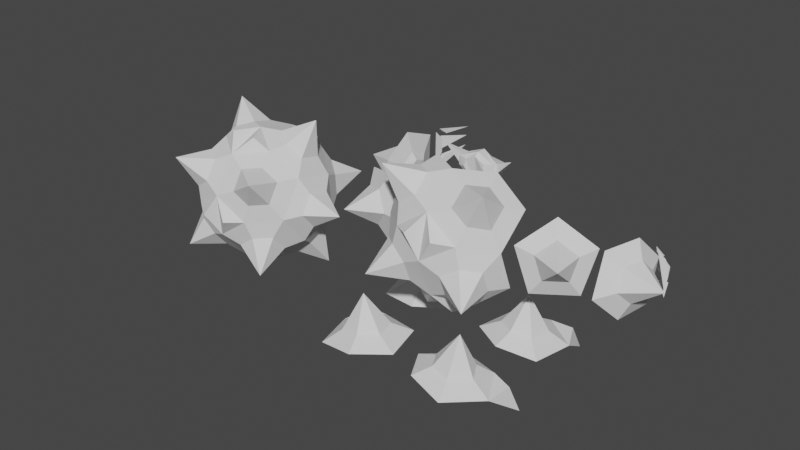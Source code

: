 # Source: SpikyBoi2.blend  (saved by Blender 2.81.16; exported with 4.5.12 LTS)
import bpy
from mathutils import Matrix  # noqa: F401  (used for matrix-valued properties, if any)

bpy.ops.wm.read_factory_settings(use_empty=True)
scene = bpy.context.scene
scene.name = 'Scene'

# ---- collections
col_solid = bpy.data.collections.new('Solid'); scene.collection.children.link(col_solid)
col_finished = bpy.data.collections.new('Finished'); scene.collection.children.link(col_finished)

# ---- world
world_world = bpy.data.worlds.new('World'); scene.world = world_world
world_world.use_nodes = True; world_world.node_tree.nodes.clear()
_N = world_world.node_tree.nodes; _L = world_world.node_tree.links
n0 = _N.new('ShaderNodeOutputWorld'); n0.name = 'World Output'; n0.location = (300, 300)
n1 = _N.new('ShaderNodeBackground'); n1.name = 'Background'; n1.location = (10, 300)
n1.inputs[0].default_value = (0.05088, 0.05088, 0.05088, 1.0)
_L.new(n1.outputs[0], n0.inputs[0])
n0.is_active_output = True
world_world.color = (0.05088, 0.05088, 0.05088)
world_world.use_sun_shadow = False
world_world.sun_shadow_jitter_overblur = 0.0

# ---- meshes
me_icosphere_010 = bpy.data.meshes.new('Icosphere.010')
me_icosphere_010.from_pydata([(0.4478, 0.7593, -0.4712), (0.4426, -0.2111, -0.8645), (0.4475, 0.6851, 0.5732), (0.439, -0.885, -0.06314), (0.9764, 0.236, -0.1468), (0.442, -0.3311, 0.8254), (0.8479, 0.4455, -0.277), (0.8448, -0.1248, -0.5082), (0.8477, 0.4019, 0.3369), (0.8445, -0.1954, 0.4851), (0.8427, -0.5209, -0.03715), (0.7214, -0.6558, 0.2178), (0.5074, -0.8488, 0.204), (0.7399, -1.024, 0.6392), (0.2711, -0.8889, 0.3646), (0.509, -0.5552, 0.6749), (0.7223, -0.4833, 0.4946), (0.2721, -0.7163, 0.6414), (0.747, 0.2929, 1.173), (0.5116, -0.06611, 0.8732), (0.2781, 0.3917, 0.8836), (0.5145, 0.4725, 0.7395), (0.2764, 0.07508, 0.9621), (0.7266, 0.3224, 0.6143), (0.7249, 0.005836, 0.6928), (0.7226, -0.4085, -0.5583), (0.5095, -0.4542, -0.7472), (0.7403, -0.9231, -0.7779), (0.7215, -0.6184, -0.3087), (0.5076, -0.8114, -0.3224), (0.2725, -0.6184, -0.7369), (0.2714, -0.8284, -0.4872), (0.7518, 1.207, 0.08555), (0.5163, 0.8122, 0.3356), (0.2811, 0.9644, -0.09535), (0.5165, 0.8515, -0.218), (0.281, 0.9413, 0.23), (0.7286, 0.6852, -0.115), (0.7285, 0.6621, 0.2103), (0.7477, 0.4557, -1.12), (0.515, 0.5723, -0.6658), (0.7254, 0.1037, -0.6854), (0.5122, 0.05801, -0.8743), (0.2786, 0.5127, -0.82), (0.727, 0.406, -0.5629), (0.277, 0.2104, -0.9426), (1.419, -0.001808, -9.577e-05), (0.9763, 0.2129, 0.1785), (0.9746, -0.1036, 0.2571), (0.9748, -0.06625, -0.2694), (0.9737, -0.2762, -0.01973), (0.1985, -0.2514, -1.033), (0.2016, 0.9086, -0.5633), (0.2014, 0.8199, 0.6853), (0.1964, -1.057, -0.07546), (0.1982, -0.3949, 0.9867), (-0.4478, 0.7593, -0.4712), (-0.4426, -0.2111, -0.8645), (-0.4475, 0.6851, 0.5732), (-0.439, -0.885, -0.06314), (-0.9764, 0.236, -0.1468), (-0.442, -0.3311, 0.8254), (0.0, 0.07639, -0.9933), (-0.8479, 0.4455, -0.277), (-0.8448, -0.1248, -0.5082), (-0.8477, 0.4019, 0.3369), (0.0, 0.6467, -0.7621), (0.0, 0.9723, -0.2399), (0.0, 0.9287, 0.374), (-0.8445, -0.1954, 0.4851), (-0.8427, -0.5209, -0.03715), (0.0, 0.5326, 0.845), (0.0, -0.917, -0.3741), (0.0, -0.06472, 0.9933), (0.0, -0.9606, 0.2398), (0.0, -0.6351, 0.7621), (-0.7214, -0.6558, 0.2178), (-0.5074, -0.8488, 0.204), (-0.7399, -1.024, 0.6392), (-0.2711, -0.8889, 0.3646), (-0.509, -0.5552, 0.6749), (-0.7223, -0.4833, 0.4946), (-0.2721, -0.7163, 0.6414), (-0.747, 0.2929, 1.173), (-0.5116, -0.06611, 0.8732), (-0.2781, 0.3917, 0.8836), (-0.5145, 0.4725, 0.7395), (-0.2764, 0.07508, 0.9621), (-0.7266, 0.3224, 0.6143), (-0.7249, 0.005836, 0.6928), (-0.7226, -0.4085, -0.5583), (-0.5095, -0.4542, -0.7472), (-0.7403, -0.9231, -0.7779), (-0.7215, -0.6184, -0.3087), (-0.5076, -0.8114, -0.3224), (-0.2725, -0.6184, -0.7369), (-0.2714, -0.8284, -0.4872), (-0.7518, 1.207, 0.08555), (-0.5163, 0.8122, 0.3356), (-0.2811, 0.9644, -0.09535), (-0.5165, 0.8515, -0.218), (-0.281, 0.9413, 0.23), (-0.7286, 0.6852, -0.115), (-0.7285, 0.6621, 0.2103), (-0.7477, 0.4557, -1.12), (-0.515, 0.5723, -0.6658), (-0.7254, 0.1037, -0.6854), (-0.5122, 0.05801, -0.8743), (-0.2786, 0.5127, -0.82), (-0.727, 0.406, -0.5629), (-0.277, 0.2104, -0.9426), (0.0, -0.5209, -0.8451), (-1.419, -0.001808, -9.577e-05), (-0.9763, 0.2129, 0.1785), (-0.9746, -0.1036, 0.2571), (-0.9748, -0.06625, -0.2694), (-0.9737, -0.2762, -0.01973), (-0.1985, -0.2514, -1.033), (-0.2016, 0.9086, -0.5633), (-0.2014, 0.8199, 0.6853), (-0.1964, -1.057, -0.07546), (-0.1982, -0.3949, 0.9867)], [], [(62, 66, 43, 45), (6, 8, 47, 4), (1, 62, 45, 42), (67, 68, 36, 34), (7, 6, 4, 49), (111, 1, 26, 30), (9, 10, 50, 48), (3, 72, 31, 29), (9, 8, 23, 24), (75, 74, 14, 17), (5, 75, 17, 15), (74, 3, 12, 14), (5, 9, 24, 19), (2, 71, 20, 21), (72, 111, 30, 31), (10, 3, 29, 28), (9, 5, 15, 16), (10, 9, 16, 11), (3, 10, 11, 12), (1, 7, 25, 26), (7, 10, 28, 25), (10, 7, 49, 50), (8, 2, 21, 23), (71, 73, 22, 20), (73, 5, 19, 22), (8, 6, 37, 38), (0, 67, 34, 35), (66, 0, 40, 43), (0, 6, 44, 40), (6, 0, 35, 37), (68, 2, 33, 36), (2, 8, 38, 33), (6, 7, 41, 44), (7, 1, 42, 41), (8, 9, 48, 47), (12, 13, 14), (14, 13, 17), (13, 15, 17), (11, 13, 12), (11, 16, 13), (16, 15, 13), (21, 20, 18), (18, 22, 19), (18, 20, 22), (24, 18, 19), (24, 23, 18), (23, 21, 18), (26, 25, 27), (26, 27, 30), (30, 27, 31), (27, 29, 31), (27, 28, 29), (27, 25, 28), (35, 34, 32), (32, 36, 33), (32, 34, 36), (38, 32, 33), (38, 37, 32), (37, 35, 32), (40, 44, 39), (40, 39, 43), (43, 39, 45), (39, 42, 45), (39, 41, 42), (39, 44, 41), (46, 4, 47), (46, 47, 48), (46, 48, 50), (49, 46, 50), (4, 46, 49), (5, 73, 55), (72, 3, 54), (3, 74, 54), (0, 66, 52), (71, 2, 53), (1, 111, 51), (75, 5, 55), (67, 0, 52), (62, 1, 51), (2, 68, 53), (53, 68, 71), (55, 73, 75), (54, 74, 72), (62, 51, 111), (67, 52, 66), (62, 110, 108, 66), (63, 60, 113, 65), (57, 107, 110, 62), (67, 99, 101, 68), (64, 115, 60, 63), (111, 95, 91, 57), (69, 114, 116, 70), (59, 94, 96, 72), (69, 89, 88, 65), (75, 82, 79, 74), (61, 80, 82, 75), (74, 79, 77, 59), (61, 84, 89, 69), (58, 86, 85, 71), (72, 96, 95, 111), (70, 93, 94, 59), (69, 81, 80, 61), (70, 76, 81, 69), (59, 77, 76, 70), (57, 91, 90, 64), (64, 90, 93, 70), (70, 116, 115, 64), (65, 88, 86, 58), (71, 85, 87, 73), (73, 87, 84, 61), (65, 103, 102, 63), (56, 100, 99, 67), (66, 108, 105, 56), (56, 105, 109, 63), (63, 102, 100, 56), (68, 101, 98, 58), (58, 98, 103, 65), (63, 109, 106, 64), (64, 106, 107, 57), (65, 113, 114, 69), (77, 79, 78), (79, 82, 78), (78, 82, 80), (76, 77, 78), (76, 78, 81), (81, 78, 80), (86, 83, 85), (83, 84, 87), (83, 87, 85), (89, 84, 83), (89, 83, 88), (88, 83, 86), (91, 92, 90), (91, 95, 92), (95, 96, 92), (92, 96, 94), (92, 94, 93), (92, 93, 90), (100, 97, 99), (97, 98, 101), (97, 101, 99), (103, 98, 97), (103, 97, 102), (102, 97, 100), (105, 104, 109), (105, 108, 104), (108, 110, 104), (104, 110, 107), (104, 107, 106), (104, 106, 109), (112, 113, 60), (112, 114, 113), (112, 116, 114), (115, 116, 112), (60, 115, 112), (61, 121, 73), (72, 120, 59), (59, 120, 74), (56, 118, 66), (71, 119, 58), (57, 117, 111), (75, 121, 61), (67, 118, 56), (62, 117, 57), (58, 119, 68), (119, 71, 68), (121, 75, 73), (120, 72, 74), (62, 111, 117), (67, 66, 118)])
_uv = me_icosphere_010.uv_layers.new(name='UVMap')
_uv.uv.foreach_set('vector', [0.09091, 0.1575, 0.1364, 0.07873, 0.1364, 0.07873, 0.09091, 0.1575, 0.6818, 0.07873, 0.6364, 0.1575, 0.6364, 0.1575, 0.6818, 0.07873, 0.0, 0.1575, 0.09091, 0.1575, 0.09091, 0.1575, 0.0, 0.1575, 0.4091, 0.07873, 0.4545, 0.1575, 0.4545, 0.1575, 0.4091, 0.07873, 0.8182, 0.1575, 0.7727, 0.07873, 0.7727, 0.07873, 0.8182, 0.1575, 0.04545, 0.2362, 0.0, 0.1575, 0.0, 0.1575, 0.04545, 0.2362, 0.6818, 0.2362, 0.7727, 0.2362, 0.7727, 0.2362, 0.6818, 0.2362, 0.8182, 0.3149, 0.9091, 0.3149, 0.9091, 0.3149, 0.8182, 0.3149, 0.6818, 0.2362, 0.6364, 0.1575, 0.6364, 0.1575, 0.6818, 0.2362, 0.6818, 0.3937, 0.7727, 0.3937, 0.7727, 0.3937, 0.6818, 0.3937, 0.6364, 0.3149, 0.5909, 0.3937, 0.5909, 0.3937, 0.6364, 0.3149, 0.8636, 0.3937, 0.8182, 0.3149, 0.8182, 0.3149, 0.8636, 0.3937, 0.6364, 0.3149, 0.6818, 0.2362, 0.6818, 0.2362, 0.6364, 0.3149, 0.5455, 0.1575, 0.5, 0.2362, 0.5, 0.2362, 0.5455, 0.1575, 0.9091, 0.3149, 0.9545, 0.2362, 0.9545, 0.2362, 0.9091, 0.3149, 0.7727, 0.2362, 0.8182, 0.3149, 0.8182, 0.3149, 0.7727, 0.2362, 0.6818, 0.2362, 0.6364, 0.3149, 0.6364, 0.3149, 0.6818, 0.2362, 0.7727, 0.2362, 0.6818, 0.2362, 0.6818, 0.2362, 0.7727, 0.2362, 0.8182, 0.3149, 0.7727, 0.2362, 0.7727, 0.2362, 0.8182, 0.3149, 0.9091, 0.1575, 0.8182, 0.1575, 0.8182, 0.1575, 0.9091, 0.1575, 0.8182, 0.1575, 0.7727, 0.2362, 0.7727, 0.2362, 0.8182, 0.1575, 0.7727, 0.2362, 0.8182, 0.1575, 0.8182, 0.1575, 0.7727, 0.2362, 0.6364, 0.1575, 0.5455, 0.1575, 0.5455, 0.1575, 0.6364, 0.1575, 0.5, 0.2362, 0.5455, 0.3149, 0.5455, 0.3149, 0.5, 0.2362, 0.5455, 0.3149, 0.6364, 0.3149, 0.6364, 0.3149, 0.5455, 0.3149, 0.6364, 0.1575, 0.6818, 0.07873, 0.6818, 0.07873, 0.6364, 0.1575, 0.2727, 0.0, 0.3182, 0.07873, 0.3182, 0.07873, 0.2727, 0.0, 0.2273, 0.07873, 0.2727, 0.0, 0.2727, 0.0, 0.2273, 0.07873, 0.8182, 0.0, 0.7727, 0.07873, 0.7727, 0.07873, 0.8182, 0.0, 0.7727, 0.07873, 0.8182, 0.0, 0.8182, 0.0, 0.7727, 0.07873, 0.4545, 0.1575, 0.5455, 0.1575, 0.5455, 0.1575, 0.4545, 0.1575, 0.5455, 0.1575, 0.6364, 0.1575, 0.6364, 0.1575, 0.5455, 0.1575, 0.7727, 0.07873, 0.8182, 0.1575, 0.8182, 0.1575, 0.7727, 0.07873, 0.8182, 0.1575, 0.9091, 0.1575, 0.9091, 0.1575, 0.8182, 0.1575, 0.6364, 0.1575, 0.6818, 0.2362, 0.6818, 0.2362, 0.6364, 0.1575, 0.8182, 0.3149, 0.7273, 0.3149, 0.7727, 0.3937, 0.7727, 0.3937, 0.7273, 0.3149, 0.6818, 0.3937, 0.7273, 0.3149, 0.6364, 0.3149, 0.6818, 0.3937, 0.7727, 0.2362, 0.7273, 0.3149, 0.8182, 0.3149, 0.7727, 0.2362, 0.6818, 0.2362, 0.7273, 0.3149, 0.6818, 0.2362, 0.6364, 0.3149, 0.7273, 0.3149, 0.5455, 0.1575, 0.5, 0.2362, 0.5909, 0.2362, 0.5909, 0.2362, 0.5455, 0.3149, 0.6364, 0.3149, 0.5909, 0.2362, 0.5, 0.2362, 0.5455, 0.3149, 0.6818, 0.2362, 0.5909, 0.2362, 0.6364, 0.3149, 0.6818, 0.2362, 0.6364, 0.1575, 0.5909, 0.2362, 0.6364, 0.1575, 0.5455, 0.1575, 0.5909, 0.2362, 0.9091, 0.1575, 0.8182, 0.1575, 0.8636, 0.2362, 0.9091, 0.1575, 0.8636, 0.2362, 0.9545, 0.2362, 0.9545, 0.2362, 0.8636, 0.2362, 0.9091, 0.3149, 0.8636, 0.2362, 0.8182, 0.3149, 0.9091, 0.3149, 0.8636, 0.2362, 0.7727, 0.2362, 0.8182, 0.3149, 0.8636, 0.2362, 0.8182, 0.1575, 0.7727, 0.2362, 0.4545, 0.0, 0.4091, 0.07873, 0.5, 0.07873, 0.5, 0.07873, 0.4545, 0.1575, 0.5455, 0.1575, 0.5, 0.07873, 0.4091, 0.07873, 0.4545, 0.1575, 0.6364, 0.1575, 0.5909, 0.07873, 0.5455, 0.1575, 0.6364, 0.1575, 0.6818, 0.07873, 0.5909, 0.07873, 0.6818, 0.07873, 0.6364, 0.0, 0.5909, 0.07873, 0.8182, 0.0, 0.7727, 0.07873, 0.8636, 0.07873, 0.09091, 0.0, 0.04545, 0.07873, 0.1364, 0.07873, 0.1364, 0.07873, 0.04545, 0.07873, 0.09091, 0.1575, 0.04545, 0.07873, 0.0, 0.1575, 0.09091, 0.1575, 0.8636, 0.07873, 0.8182, 0.1575, 0.9091, 0.1575, 0.8636, 0.07873, 0.7727, 0.07873, 0.8182, 0.1575, 0.7273, 0.1575, 0.6818, 0.07873, 0.6364, 0.1575, 0.7273, 0.1575, 0.6364, 0.1575, 0.6818, 0.2362, 0.7273, 0.1575, 0.6818, 0.2362, 0.7727, 0.2362, 0.8182, 0.1575, 0.7273, 0.1575, 0.7727, 0.2362, 0.7727, 0.07873, 0.7273, 0.1575, 0.8182, 0.1575, 0.6364, 0.3149, 0.5455, 0.3149, 0.6364, 0.3149, 0.9091, 0.3149, 0.8182, 0.3149, 0.9091, 0.3149, 0.8182, 0.3149, 0.8636, 0.3937, 0.8182, 0.3149, 0.2727, 0.0, 0.2273, 0.07873, 0.2727, 0.0, 0.5, 0.2362, 0.5455, 0.1575, 0.5, 0.2362, 0.0, 0.1575, 0.04545, 0.2362, 0.0, 0.1575, 0.5909, 0.3937, 0.6364, 0.3149, 0.5909, 0.3937, 0.3182, 0.07873, 0.2727, 0.0, 0.3182, 0.07873, 0.09091, 0.1575, 0.0, 0.1575, 0.09091, 0.1575, 0.5455, 0.1575, 0.4545, 0.1575, 0.5455, 0.1575, 0.5455, 0.1575, 0.4545, 0.1575, 0.5, 0.2362, 0.5909, 0.3937, 0.5455, 0.3149, 0.5909, 0.3937, 0.8182, 0.3149, 0.8636, 0.3937, 0.9091, 0.3149, 0.09091, 0.1575, 0.09091, 0.1575, 0.04545, 0.2362, 0.3182, 0.07873, 0.3182, 0.07873, 0.2273, 0.07873, 0.09091, 0.1575, 0.09091, 0.1575, 0.1364, 0.07873, 0.1364, 0.07873, 0.6818, 0.07873, 0.6818, 0.07873, 0.6364, 0.1575, 0.6364, 0.1575, 0.0, 0.1575, 0.0, 0.1575, 0.09091, 0.1575, 0.09091, 0.1575, 0.4091, 0.07873, 0.4091, 0.07873, 0.4545, 0.1575, 0.4545, 0.1575, 0.8182, 0.1575, 0.8182, 0.1575, 0.7727, 0.07873, 0.7727, 0.07873, 0.04545, 0.2362, 0.04545, 0.2362, 0.0, 0.1575, 0.0, 0.1575, 0.6818, 0.2362, 0.6818, 0.2362, 0.7727, 0.2362, 0.7727, 0.2362, 0.8182, 0.3149, 0.8182, 0.3149, 0.9091, 0.3149, 0.9091, 0.3149, 0.6818, 0.2362, 0.6818, 0.2362, 0.6364, 0.1575, 0.6364, 0.1575, 0.6818, 0.3937, 0.6818, 0.3937, 0.7727, 0.3937, 0.7727, 0.3937, 0.6364, 0.3149, 0.6364, 0.3149, 0.5909, 0.3937, 0.5909, 0.3937, 0.8636, 0.3937, 0.8636, 0.3937, 0.8182, 0.3149, 0.8182, 0.3149, 0.6364, 0.3149, 0.6364, 0.3149, 0.6818, 0.2362, 0.6818, 0.2362, 0.5455, 0.1575, 0.5455, 0.1575, 0.5, 0.2362, 0.5, 0.2362, 0.9091, 0.3149, 0.9091, 0.3149, 0.9545, 0.2362, 0.9545, 0.2362, 0.7727, 0.2362, 0.7727, 0.2362, 0.8182, 0.3149, 0.8182, 0.3149, 0.6818, 0.2362, 0.6818, 0.2362, 0.6364, 0.3149, 0.6364, 0.3149, 0.7727, 0.2362, 0.7727, 0.2362, 0.6818, 0.2362, 0.6818, 0.2362, 0.8182, 0.3149, 0.8182, 0.3149, 0.7727, 0.2362, 0.7727, 0.2362, 0.9091, 0.1575, 0.9091, 0.1575, 0.8182, 0.1575, 0.8182, 0.1575, 0.8182, 0.1575, 0.8182, 0.1575, 0.7727, 0.2362, 0.7727, 0.2362, 0.7727, 0.2362, 0.7727, 0.2362, 0.8182, 0.1575, 0.8182, 0.1575, 0.6364, 0.1575, 0.6364, 0.1575, 0.5455, 0.1575, 0.5455, 0.1575, 0.5, 0.2362, 0.5, 0.2362, 0.5455, 0.3149, 0.5455, 0.3149, 0.5455, 0.3149, 0.5455, 0.3149, 0.6364, 0.3149, 0.6364, 0.3149, 0.6364, 0.1575, 0.6364, 0.1575, 0.6818, 0.07873, 0.6818, 0.07873, 0.2727, 0.0, 0.2727, 0.0, 0.3182, 0.07873, 0.3182, 0.07873, 0.2273, 0.07873, 0.2273, 0.07873, 0.2727, 0.0, 0.2727, 0.0, 0.8182, 0.0, 0.8182, 0.0, 0.7727, 0.07873, 0.7727, 0.07873, 0.7727, 0.07873, 0.7727, 0.07873, 0.8182, 0.0, 0.8182, 0.0, 0.4545, 0.1575, 0.4545, 0.1575, 0.5455, 0.1575, 0.5455, 0.1575, 0.5455, 0.1575, 0.5455, 0.1575, 0.6364, 0.1575, 0.6364, 0.1575, 0.7727, 0.07873, 0.7727, 0.07873, 0.8182, 0.1575, 0.8182, 0.1575, 0.8182, 0.1575, 0.8182, 0.1575, 0.9091, 0.1575, 0.9091, 0.1575, 0.6364, 0.1575, 0.6364, 0.1575, 0.6818, 0.2362, 0.6818, 0.2362, 0.8182, 0.3149, 0.7727, 0.3937, 0.7273, 0.3149, 0.7727, 0.3937, 0.6818, 0.3937, 0.7273, 0.3149, 0.7273, 0.3149, 0.6818, 0.3937, 0.6364, 0.3149, 0.7727, 0.2362, 0.8182, 0.3149, 0.7273, 0.3149, 0.7727, 0.2362, 0.7273, 0.3149, 0.6818, 0.2362, 0.6818, 0.2362, 0.7273, 0.3149, 0.6364, 0.3149, 0.5455, 0.1575, 0.5909, 0.2362, 0.5, 0.2362, 0.5909, 0.2362, 0.6364, 0.3149, 0.5455, 0.3149, 0.5909, 0.2362, 0.5455, 0.3149, 0.5, 0.2362, 0.6818, 0.2362, 0.6364, 0.3149, 0.5909, 0.2362, 0.6818, 0.2362, 0.5909, 0.2362, 0.6364, 0.1575, 0.6364, 0.1575, 0.5909, 0.2362, 0.5455, 0.1575, 0.9091, 0.1575, 0.8636, 0.2362, 0.8182, 0.1575, 0.9091, 0.1575, 0.9545, 0.2362, 0.8636, 0.2362, 0.9545, 0.2362, 0.9091, 0.3149, 0.8636, 0.2362, 0.8636, 0.2362, 0.9091, 0.3149, 0.8182, 0.3149, 0.8636, 0.2362, 0.8182, 0.3149, 0.7727, 0.2362, 0.8636, 0.2362, 0.7727, 0.2362, 0.8182, 0.1575, 0.4545, 0.0, 0.5, 0.07873, 0.4091, 0.07873, 0.5, 0.07873, 0.5455, 0.1575, 0.4545, 0.1575, 0.5, 0.07873, 0.4545, 0.1575, 0.4091, 0.07873, 0.6364, 0.1575, 0.5455, 0.1575, 0.5909, 0.07873, 0.6364, 0.1575, 0.5909, 0.07873, 0.6818, 0.07873, 0.6818, 0.07873, 0.5909, 0.07873, 0.6364, 0.0, 0.8182, 0.0, 0.8636, 0.07873, 0.7727, 0.07873, 0.09091, 0.0, 0.1364, 0.07873, 0.04545, 0.07873, 0.1364, 0.07873, 0.09091, 0.1575, 0.04545, 0.07873, 0.04545, 0.07873, 0.09091, 0.1575, 0.0, 0.1575, 0.8636, 0.07873, 0.9091, 0.1575, 0.8182, 0.1575, 0.8636, 0.07873, 0.8182, 0.1575, 0.7727, 0.07873, 0.7273, 0.1575, 0.6364, 0.1575, 0.6818, 0.07873, 0.7273, 0.1575, 0.6818, 0.2362, 0.6364, 0.1575, 0.7273, 0.1575, 0.7727, 0.2362, 0.6818, 0.2362, 0.8182, 0.1575, 0.7727, 0.2362, 0.7273, 0.1575, 0.7727, 0.07873, 0.8182, 0.1575, 0.7273, 0.1575, 0.6364, 0.3149, 0.6364, 0.3149, 0.5455, 0.3149, 0.9091, 0.3149, 0.9091, 0.3149, 0.8182, 0.3149, 0.8182, 0.3149, 0.8182, 0.3149, 0.8636, 0.3937, 0.2727, 0.0, 0.2727, 0.0, 0.2273, 0.07873, 0.5, 0.2362, 0.5, 0.2362, 0.5455, 0.1575, 0.0, 0.1575, 0.0, 0.1575, 0.04545, 0.2362, 0.5909, 0.3937, 0.5909, 0.3937, 0.6364, 0.3149, 0.3182, 0.07873, 0.3182, 0.07873, 0.2727, 0.0, 0.09091, 0.1575, 0.09091, 0.1575, 0.0, 0.1575, 0.5455, 0.1575, 0.5455, 0.1575, 0.4545, 0.1575, 0.5455, 0.1575, 0.5, 0.2362, 0.4545, 0.1575, 0.5909, 0.3937, 0.5909, 0.3937, 0.5455, 0.3149, 0.8182, 0.3149, 0.9091, 0.3149, 0.8636, 0.3937, 0.09091, 0.1575, 0.04545, 0.2362, 0.09091, 0.1575, 0.3182, 0.07873, 0.2273, 0.07873, 0.3182, 0.07873])
me_icosphere_010.use_remesh_fix_poles = True
me_icosphere_010.use_remesh_preserve_attributes = False
me_icosphere_010.use_mirror_vertex_groups = False
me_icosphere_010.update()
me_icosphere_002 = bpy.data.meshes.new('Icosphere.002')
me_icosphere_002.from_pydata([(0.7285, 0.6621, 0.2103), (-0.8479, 0.4455, -0.277), (0.0, 0.9723, -0.2399), (-0.4478, 0.7593, -0.4712), (0.0, 0.9287, 0.374), (-0.8477, 0.4019, 0.3369), (-0.4475, 0.6851, 0.5732), (-0.2811, 0.9644, -0.09535), (-0.7286, 0.6852, -0.115), (-0.5165, 0.8515, -0.218), (-0.281, 0.9413, 0.23), (-0.5163, 0.8122, 0.3356), (-0.7285, 0.6621, 0.2103), (-0.7518, 1.207, 0.08555), (-0.6137, 0.4757, -0.1286), (-0.1749, 0.7484, -0.1093), (-0.4067, 0.6381, -0.2291), (-0.1749, 0.7258, 0.2084), (-0.6136, 0.4532, 0.1891), (-0.4065, 0.5997, 0.3115), (-0.5108, 0.4637, -0.07083), (-0.2283, 0.6392, -0.05846), (-0.3731, 0.5557, -0.1378), (-0.2283, 0.6247, 0.1461), (-0.5108, 0.4491, 0.1337), (-0.373, 0.531, 0.2102)], [], [(12, 11, 13), (13, 10, 7), (13, 11, 10), (9, 13, 7), (6, 11, 12, 5), (4, 10, 11, 6), (1, 8, 9, 3), (3, 9, 7, 2), (5, 12, 8, 1), (2, 7, 10, 4), (12, 13, 8), (8, 13, 9), (2, 15, 16, 3), (5, 18, 19, 6), (1, 14, 18, 5), (4, 17, 15, 2), (6, 19, 17, 4), (3, 16, 14, 1), (14, 20, 24, 18), (18, 24, 25, 19), (16, 22, 20, 14), (19, 25, 23, 17), (17, 23, 21, 15), (15, 21, 22, 16), (20, 22, 21, 23, 25, 24)])
_uv = me_icosphere_002.uv_layers.new(name='UVMap')
_uv.uv.foreach_set('vector', [0.6364, 0.1575, 0.5455, 0.1575, 0.5909, 0.07873, 0.5, 0.07873, 0.4545, 0.1575, 0.4091, 0.07873, 0.5, 0.07873, 0.5455, 0.1575, 0.4545, 0.1575, 0.4545, 0.0, 0.5, 0.07873, 0.4091, 0.07873, 0.5455, 0.1575, 0.5455, 0.1575, 0.6364, 0.1575, 0.6364, 0.1575, 0.4545, 0.1575, 0.4545, 0.1575, 0.5455, 0.1575, 0.5455, 0.1575, 0.7727, 0.07873, 0.7727, 0.07873, 0.8182, 0.0, 0.8182, 0.0, 0.2727, 0.0, 0.2727, 0.0, 0.3182, 0.07873, 0.3182, 0.07873, 0.6364, 0.1575, 0.6364, 0.1575, 0.6818, 0.07873, 0.6818, 0.07873, 0.4091, 0.07873, 0.4091, 0.07873, 0.4545, 0.1575, 0.4545, 0.1575, 0.6364, 0.1575, 0.5909, 0.07873, 0.6818, 0.07873, 0.6818, 0.07873, 0.5909, 0.07873, 0.6364, 0.0, 0.3182, 0.07873, 0.3182, 0.07873, 0.2727, 0.0, 0.2727, 0.0, 0.6364, 0.1575, 0.6364, 0.1575, 0.5455, 0.1575, 0.5455, 0.1575, 0.6818, 0.07873, 0.6818, 0.07873, 0.6364, 0.1575, 0.6364, 0.1575, 0.4545, 0.1575, 0.4545, 0.1575, 0.4091, 0.07873, 0.4091, 0.07873, 0.5455, 0.1575, 0.5455, 0.1575, 0.4545, 0.1575, 0.4545, 0.1575, 0.8182, 0.0, 0.8182, 0.0, 0.7727, 0.07873, 0.7727, 0.07873, 0.6818, 0.07873, 0.6818, 0.07873, 0.6364, 0.1575, 0.6364, 0.1575, 0.6364, 0.1575, 0.6364, 0.1575, 0.5455, 0.1575, 0.5455, 0.1575, 0.8182, 0.0, 0.8182, 0.0, 0.7727, 0.07873, 0.7727, 0.07873, 0.5455, 0.1575, 0.5455, 0.1575, 0.4545, 0.1575, 0.4545, 0.1575, 0.4545, 0.1575, 0.4545, 0.1575, 0.4091, 0.07873, 0.4091, 0.07873, 0.3182, 0.07873, 0.3182, 0.07873, 0.2727, 0.0, 0.2727, 0.0, 0.6818, 0.07873, 0.2727, 0.0, 0.4091, 0.07873, 0.4545, 0.1575, 0.5455, 0.1575, 0.6364, 0.1575])
me_icosphere_002.use_remesh_fix_poles = True
me_icosphere_002.use_remesh_preserve_attributes = False
me_icosphere_002.use_mirror_vertex_groups = False
me_icosphere_002.update()
me_icosphere_009 = bpy.data.meshes.new('Icosphere.009')
me_icosphere_009.from_pydata([(-0.1755, -0.264, 0.02561), (0.0, -0.2446, -0.005233), (-0.07296, -0.382, -0.03845), (-0.08607, -0.132, 0.107), (-0.2063, -0.4004, 0.01959), (-0.2065, -0.1963, 0.145), (0.0, -0.09364, 0.2082), (0.0, -0.5036, -0.04386), (-0.439, -0.885, -0.06314), (-0.8477, 0.4019, 0.3369), (0.0, -0.917, -0.3741), (0.0, -0.9606, 0.2398), (0.0, -0.06472, 0.9933), (0.0, -0.6351, 0.7621), (0.0, 0.5326, 0.845), (-0.8445, -0.1954, 0.4851), (-0.7249, 0.005836, 0.6928), (-0.8427, -0.5209, -0.03715), (-0.4475, 0.6851, 0.5732), (-0.2721, -0.7163, 0.6414), (-0.442, -0.3311, 0.8254), (-0.7266, 0.3224, 0.6143), (-0.2711, -0.8889, 0.3646), (-0.509, -0.5552, 0.6749), (-0.7223, -0.4833, 0.4946), (-0.5145, 0.4725, 0.7395), (-0.2781, 0.3917, 0.8836), (-0.5074, -0.8488, 0.204), (-0.7214, -0.6558, 0.2178), (-0.2764, 0.07508, 0.9621), (-0.5116, -0.06611, 0.8732), (-0.7399, -1.024, 0.6392), (-0.747, 0.2929, 1.173), (-0.1982, -0.3949, 0.9867), (-0.1964, -1.057, -0.07546), (0.0, 0.5116, 0.8142), (0.0, -0.8841, -0.3479), (-0.8139, 0.3819, 0.3337), (-0.4201, -0.8555, -0.05086), (-0.8033, -0.1923, 0.4744), (-0.7953, -0.5, -0.02171), (-0.4473, 0.6132, 0.5641), (0.0, 0.2393, 0.6552), (-0.6146, 0.2172, 0.4049), (-0.4026, 0.3045, 0.5687), (0.0, -0.1334, 0.3272), (0.0, -0.1284, 0.5802)], [], [(1, 4, 2), (6, 1, 3), (5, 4, 0), (0, 4, 1), (7, 4, 2), (3, 5, 6), (5, 1, 3), (1, 5, 0), (1, 7, 2), (15, 16, 21, 9), (13, 19, 22, 11), (20, 23, 19, 13), (11, 22, 27, 8), (20, 30, 16, 15), (18, 25, 26, 14), (15, 24, 23, 20), (17, 28, 24, 15), (8, 27, 28, 17), (9, 21, 25, 18), (14, 26, 29, 12), (12, 29, 30, 20), (27, 22, 31), (22, 19, 31), (31, 19, 23), (28, 27, 31), (28, 31, 24), (24, 31, 23), (25, 32, 26), (32, 30, 29), (32, 29, 26), (16, 30, 32), (16, 32, 21), (21, 32, 25), (20, 33, 12), (10, 34, 8), (8, 34, 11), (13, 33, 20), (33, 13, 12), (34, 10, 11), (15, 9, 37, 39), (18, 14, 35, 41), (9, 18, 41, 37), (10, 8, 38, 36), (17, 15, 39, 40), (8, 17, 40, 38), (40, 39, 4, 38), (36, 38, 7), (37, 41, 44, 43), (41, 35, 42, 44), (44, 42, 43), (5, 39, 4), (37, 43, 39), (39, 43, 5), (43, 45, 6), (42, 43, 46), (45, 43, 46), (5, 43, 6), (4, 7, 38)])
_uv = me_icosphere_009.uv_layers.new(name='UVMap')
_uv.uv.foreach_set('vector', [0.625, 0.0, 0.625, 0.3329, 0.625, 0.25, 0.0, 0.0, 0.0, 0.0, 0.0, 0.0, 0.625, 0.5815, 0.7921, 0.5, 0.0, 0.0, 0.0, 0.0, 0.7921, 0.5, 0.625, 0.0, 0.4574, 0.25, 0.625, 0.3329, 0.625, 0.25, 0.625, 0.75, 0.625, 0.5815, 0.0, 0.0, 0.625, 0.5815, 0.875, 0.75, 0.625, 0.75, 0.875, 0.75, 0.625, 0.5815, 0.0, 0.0, 0.0, 0.0, 0.0, 0.0, 0.0, 0.0, 0.6818, 0.2362, 0.6818, 0.2362, 0.6364, 0.1575, 0.6364, 0.1575, 0.6818, 0.3937, 0.6818, 0.3937, 0.7727, 0.3937, 0.7727, 0.3937, 0.6364, 0.3149, 0.6364, 0.3149, 0.5909, 0.3937, 0.5909, 0.3937, 0.8636, 0.3937, 0.8636, 0.3937, 0.8182, 0.3149, 0.8182, 0.3149, 0.6364, 0.3149, 0.6364, 0.3149, 0.6818, 0.2362, 0.6818, 0.2362, 0.5455, 0.1575, 0.5455, 0.1575, 0.5, 0.2362, 0.5, 0.2362, 0.6818, 0.2362, 0.6818, 0.2362, 0.6364, 0.3149, 0.6364, 0.3149, 0.7727, 0.2362, 0.7727, 0.2362, 0.6818, 0.2362, 0.6818, 0.2362, 0.8182, 0.3149, 0.8182, 0.3149, 0.7727, 0.2362, 0.7727, 0.2362, 0.6364, 0.1575, 0.6364, 0.1575, 0.5455, 0.1575, 0.5455, 0.1575, 0.5, 0.2362, 0.5, 0.2362, 0.5455, 0.3149, 0.5455, 0.3149, 0.5455, 0.3149, 0.5455, 0.3149, 0.6364, 0.3149, 0.6364, 0.3149, 0.8182, 0.3149, 0.7727, 0.3937, 0.7273, 0.3149, 0.7727, 0.3937, 0.6818, 0.3937, 0.7273, 0.3149, 0.7273, 0.3149, 0.6818, 0.3937, 0.6364, 0.3149, 0.7727, 0.2362, 0.8182, 0.3149, 0.7273, 0.3149, 0.7727, 0.2362, 0.7273, 0.3149, 0.6818, 0.2362, 0.6818, 0.2362, 0.7273, 0.3149, 0.6364, 0.3149, 0.5455, 0.1575, 0.5909, 0.2362, 0.5, 0.2362, 0.5909, 0.2362, 0.6364, 0.3149, 0.5455, 0.3149, 0.5909, 0.2362, 0.5455, 0.3149, 0.5, 0.2362, 0.6818, 0.2362, 0.6364, 0.3149, 0.5909, 0.2362, 0.6818, 0.2362, 0.5909, 0.2362, 0.6364, 0.1575, 0.6364, 0.1575, 0.5909, 0.2362, 0.5455, 0.1575, 0.6364, 0.3149, 0.6364, 0.3149, 0.5455, 0.3149, 0.9091, 0.3149, 0.9091, 0.3149, 0.8182, 0.3149, 0.8182, 0.3149, 0.8182, 0.3149, 0.8636, 0.3937, 0.5909, 0.3937, 0.5909, 0.3937, 0.6364, 0.3149, 0.5909, 0.3937, 0.5909, 0.3937, 0.5455, 0.3149, 0.8182, 0.3149, 0.9091, 0.3149, 0.8636, 0.3937, 0.6818, 0.2362, 0.6364, 0.1575, 0.6364, 0.1575, 0.6818, 0.2362, 0.5455, 0.1575, 0.5, 0.2362, 0.5, 0.2362, 0.5497, 0.1575, 0.6364, 0.1575, 0.5455, 0.1575, 0.5497, 0.1575, 0.6364, 0.1575, 0.9091, 0.3149, 0.8182, 0.3149, 0.8182, 0.3149, 0.9091, 0.3149, 0.7727, 0.2362, 0.6818, 0.2362, 0.6818, 0.2362, 0.7727, 0.2362, 0.8182, 0.3149, 0.7727, 0.2362, 0.7727, 0.2362, 0.8182, 0.3149, 0.7727, 0.2362, 0.6818, 0.2362, 0.7921, 0.5, 0.8182, 0.3149, 0.9091, 0.3149, 0.8182, 0.3149, 0.4574, 0.25, 0.6364, 0.1575, 0.5497, 0.1575, 0.5455, 0.1575, 0.6364, 0.1575, 0.5497, 0.1575, 0.5, 0.2362, 0.5, 0.2362, 0.5455, 0.1575, 0.5455, 0.1575, 0.5, 0.2362, 0.6364, 0.1575, 0.625, 0.5815, 0.6818, 0.2362, 0.7921, 0.5, 0.6364, 0.1575, 0.6364, 0.1575, 0.6818, 0.2362, 0.6818, 0.2362, 0.6364, 0.1575, 0.625, 0.5815, 0.6364, 0.1575, 0.7727, 0.2362, 0.0, 0.0, 0.5, 0.2362, 0.6364, 0.1575, 0.5, 0.2362, 0.7727, 0.2362, 0.6364, 0.1575, 0.5, 0.2362, 0.625, 0.5815, 0.6364, 0.1575, 0.0, 0.0, 0.7921, 0.5, 0.4574, 0.25, 0.8182, 0.3149])
me_icosphere_009.use_remesh_fix_poles = True
me_icosphere_009.use_remesh_preserve_attributes = False
me_icosphere_009.use_mirror_vertex_groups = False
me_icosphere_009.update()
me_cube_001 = bpy.data.meshes.new('Cube.001')
me_cube_001.from_pydata([(-1.0, -0.8463, 0.5042), (-1.0, -0.9339, 1.0), (-0.4542, 0.2116, 0.09314), (-1.0, -0.2656, 1.0), (-0.1215, 0.1187, 0.9242), (-0.8708, -0.1911, 0.9242), (-0.4618, 0.1664, 0.2447), (-1.824, -1.084, 1.31), (-0.3585, 0.1015, 0.8291), (-0.7029, -0.04085, 0.8291), (-0.5149, 0.1234, 0.5168), (-0.2271, -0.05561, -0.6357), (-0.5, -0.2283, -0.1075), (-0.3139, 0.08044, -0.1888), (-0.9078, -1.116, 0.9377), (-0.9078, -1.038, 0.494), (-0.3147, 0.04716, -0.3107), (-0.2605, -0.3299, -0.5261), (-0.5048, -0.4845, -0.1791), (-0.4138, -0.1418, -0.1562), (-0.2862, 0.06996, -0.2067), (-0.2867, 0.04713, -0.2903), (-0.4138, -0.1617, -0.1339), (-0.2299, 0.09143, -0.171), (-0.4, -0.1697, -0.1794), (-0.2507, 0.02098, -0.2995), (-0.4138, -0.2249, -0.1562), (-0.292, -0.07669, -0.1005), (-0.2078, 0.03856, -0.2772), (-0.4138, -0.2249, -0.1765), (-0.2867, -0.03601, -0.3329), (-0.1371, 0.1021, -0.1113), (-0.4138, -0.257, -0.1562), (-0.3261, -0.1323, -0.108), (-0.4138, -0.257, -0.1765), (-0.2867, -0.06813, -0.3329), (-0.1154, 0.03809, -0.1222), (-0.4124, -0.2539, -0.1715), (-0.3247, -0.2539, -0.1234), (0.03892, -0.2539, -0.09849), (-0.4124, -0.2539, -0.1918), (-0.2854, -0.2539, -0.3482), (-0.1146, -0.2539, -0.1306), (-0.4586, -1.223, 0.8712), (-0.5517, -1.157, 0.5058), (-0.1815, -0.7497, -0.1879), (1.0, -0.8463, 0.5042), (1.0, -0.9339, 1.0), (0.4542, 0.2116, 0.09314), (1.0, -0.2656, 1.0), (0.0, 0.5889, 0.03863), (0.0, 0.1479, 1.0), (0.0, 0.2723, -1.0), (0.0, -0.5832, 1.415), (0.1215, 0.1187, 0.9242), (0.8708, -0.1911, 0.9242), (0.4618, 0.1664, 0.2447), (1.824, -1.084, 1.31), (0.3585, 0.1015, 0.8291), (0.7029, -0.04085, 0.8291), (0.5149, 0.1234, 0.5168), (0.2271, -0.05561, -0.6357), (0.5, -0.2283, -0.1075), (0.0, 0.3921, -0.08526), (0.3139, 0.08044, -0.1888), (0.9078, -1.116, 0.9377), (0.9078, -1.038, 0.494), (0.0, 0.2912, -0.3625), (0.3147, 0.04716, -0.3107), (0.0, 0.05366, -0.914), (0.0, -1.054, 1.309), (0.2605, -0.3299, -0.5261), (0.5048, -0.4845, -0.1791), (0.4138, -0.1418, -0.1562), (0.0, 0.3355, -0.1005), (0.2862, 0.06996, -0.2067), (0.0, 0.2663, -0.3259), (0.2867, 0.04713, -0.2903), (0.4138, -0.1617, -0.1339), (0.2299, 0.09143, -0.171), (0.0, 0.2138, -0.3283), (0.4, -0.1697, -0.1794), (0.2507, 0.02098, -0.2995), (0.4138, -0.2249, -0.1562), (0.292, -0.07669, -0.1005), (0.0, 0.2572, -0.07341), (0.2078, 0.03856, -0.2772), (0.0, 0.1832, -0.3684), (0.4138, -0.2249, -0.1765), (0.2867, -0.03601, -0.3329), (0.1371, 0.1021, -0.1113), (0.4138, -0.257, -0.1562), (0.3261, -0.1323, -0.108), (0.0, 0.0979, -0.0901), (0.0, 0.151, -0.3684), (0.4138, -0.257, -0.1765), (0.2867, -0.06813, -0.3329), (0.1154, 0.03809, -0.1222), (0.4124, -0.2539, -0.1715), (0.3247, -0.2539, -0.1234), (-0.03892, -0.2539, -0.09849), (0.0, -0.2539, -0.3837), (0.4124, -0.2539, -0.1918), (0.2854, -0.2539, -0.3482), (0.1146, -0.2539, -0.1306), (0.4586, -1.223, 0.8712), (0.5517, -1.157, 0.5058), (0.0, -0.1301, -0.791), (0.0, -1.238, 1.099), (0.0, -0.5947, -0.5349), (0.1815, -0.7497, -0.1879)], [], [(0, 1, 7), (0, 12, 18, 15), (51, 3, 1, 53), (16, 12, 11), (2, 51, 50), (51, 2, 6, 4), (67, 16, 21, 76), (3, 51, 4, 5), (1, 3, 7), (2, 0, 7), (3, 2, 7), (6, 5, 9, 10), (2, 3, 5, 6), (10, 9, 8), (5, 4, 8, 9), (4, 6, 10, 8), (2, 50, 63, 13), (0, 2, 13, 12), (12, 16, 21, 19), (1, 0, 15, 14), (11, 52, 69, 17), (11, 12, 18, 17), (53, 1, 14, 70), (13, 63, 74, 20), (12, 13, 20, 19), (16, 11, 67), (52, 11, 67), (20, 74, 85, 31, 23), (19, 21, 25, 24), (19, 20, 23, 22), (76, 21, 25, 80), (24, 25, 30, 29), (19, 24, 29, 26), (80, 25, 30, 87), (19, 22, 27, 26), (22, 23, 28, 27), (31, 28, 23), (27, 28, 31), (87, 30, 35, 94), (26, 27, 33, 32), (27, 31, 36, 33), (29, 30, 35, 34), (31, 85, 93, 36), (26, 29, 34, 32), (32, 34, 40, 37), (94, 35, 41, 101), (32, 33, 38, 37), (33, 36, 42, 38), (36, 93, 39, 42), (34, 35, 41, 40), (40, 41, 38, 37), (38, 42, 101, 41), (42, 39, 101), (17, 18, 45, 109), (17, 69, 107, 109), (14, 15, 44, 43), (70, 14, 43, 108), (15, 18, 45, 44), (109, 45, 44, 43, 108), (46, 57, 47), (46, 66, 72, 62), (51, 53, 47, 49), (68, 61, 62), (48, 50, 51), (51, 54, 56, 48), (67, 76, 77, 68), (49, 55, 54, 51), (47, 57, 49), (48, 57, 46), (49, 57, 48), (56, 60, 59, 55), (48, 56, 55, 49), (60, 58, 59), (55, 59, 58, 54), (54, 58, 60, 56), (48, 64, 63, 50), (46, 62, 64, 48), (62, 73, 77, 68), (47, 65, 66, 46), (61, 71, 69, 52), (61, 71, 72, 62), (53, 70, 65, 47), (64, 75, 74, 63), (62, 73, 75, 64), (68, 67, 61), (52, 67, 61), (75, 79, 90, 85, 74), (73, 81, 82, 77), (73, 78, 79, 75), (76, 80, 82, 77), (81, 88, 89, 82), (73, 83, 88, 81), (80, 87, 89, 82), (73, 83, 84, 78), (78, 84, 86, 79), (90, 79, 86), (84, 90, 86), (87, 94, 96, 89), (83, 91, 92, 84), (84, 92, 97, 90), (88, 95, 96, 89), (90, 97, 93, 85), (83, 91, 95, 88), (91, 98, 102, 95), (94, 101, 103, 96), (91, 98, 99, 92), (92, 99, 104, 97), (97, 104, 100, 93), (95, 102, 103, 96), (102, 98, 99, 103), (99, 103, 101, 104), (104, 101, 100), (71, 109, 110, 72), (71, 109, 107, 69), (65, 105, 106, 66), (70, 108, 105, 65), (66, 106, 110, 72), (109, 108, 105, 106, 110)])
_uv = me_cube_001.uv_layers.new(name='UVMap')
_uv.uv.foreach_set('vector', [0.375, 0.0, 0.625, 1.0, 0.375, 0.0, 0.375, 0.0, 0.3125, 0.375, 0.3125, 0.375, 0.375, 0.0, 0.75, 0.5, 0.875, 0.5, 0.875, 0.75, 0.75, 0.75, 0.1719, 0.6433, 0.3125, 0.375, 0.1875, 0.6647, 0.125, 0.5793, 0.0, 0.0, 0.1801, 0.3602, 0.0, 0.0, 0.125, 0.5793, 0.125, 0.5793, 0.0, 0.0, 0.2224, 0.596, 0.1719, 0.6433, 0.1719, 0.6433, 0.2224, 0.596, 0.875, 0.5, 0.75, 0.5, 0.75, 0.5, 0.875, 0.5, 0.875, 0.75, 0.875, 0.5, 0.875, 0.75, 0.125, 0.5793, 0.125, 0.75, 0.125, 0.5793, 0.875, 0.5, 0.125, 0.5793, 0.875, 0.5, 0.125, 0.5793, 0.875, 0.5, 0.875, 0.5, 0.125, 0.5793, 0.125, 0.5793, 0.875, 0.5, 0.875, 0.5, 0.125, 0.5793, 0.125, 0.5793, 0.875, 0.5, 0.0, 0.0, 0.875, 0.5, 0.75, 0.5, 0.75, 0.5, 0.875, 0.5, 0.0, 0.0, 0.125, 0.5793, 0.125, 0.5793, 0.0, 0.0, 0.125, 0.5793, 0.1801, 0.3602, 0.215, 0.5551, 0.1562, 0.622, 0.375, 0.0, 0.125, 0.5793, 0.1562, 0.622, 0.3125, 0.375, 0.3125, 0.375, 0.1719, 0.6433, 0.1719, 0.6433, 0.3125, 0.375, 0.625, 1.0, 0.375, 0.0, 0.375, 0.0, 0.625, 1.0, 0.1875, 0.6647, 0.25, 0.75, 0.25, 0.75, 0.1875, 0.6647, 0.1875, 0.6647, 0.3125, 0.375, 0.3125, 0.375, 0.1875, 0.6647, 0.75, 0.75, 0.875, 0.75, 0.875, 0.75, 0.75, 0.75, 0.1562, 0.622, 0.215, 0.5551, 0.215, 0.5551, 0.1562, 0.622, 0.3125, 0.375, 0.1562, 0.622, 0.1562, 0.622, 0.3125, 0.375, 0.1719, 0.6433, 0.1875, 0.6647, 0.2224, 0.596, 0.25, 0.75, 0.1875, 0.6647, 0.2224, 0.596, 0.1562, 0.622, 0.215, 0.5551, 0.0, 0.0, 0.0, 0.0, 0.1562, 0.622, 0.3125, 0.375, 0.1719, 0.6433, 0.1719, 0.6433, 0.3125, 0.375, 0.3125, 0.375, 0.1562, 0.622, 0.1562, 0.622, 0.3125, 0.375, 0.2224, 0.596, 0.1719, 0.6433, 0.1719, 0.6433, 0.2224, 0.596, 0.3125, 0.375, 0.1719, 0.6433, 0.1719, 0.6433, 0.3125, 0.375, 0.3125, 0.375, 0.3125, 0.375, 0.3125, 0.375, 0.3125, 0.375, 0.2224, 0.596, 0.1719, 0.6433, 0.1719, 0.6433, 0.2224, 0.596, 0.3125, 0.375, 0.3125, 0.375, 0.3125, 0.375, 0.3125, 0.375, 0.3125, 0.375, 0.1562, 0.622, 0.1562, 0.622, 0.3125, 0.375, 0.0, 0.0, 0.1562, 0.622, 0.1562, 0.622, 0.3125, 0.375, 0.1562, 0.622, 0.0, 0.0, 0.2224, 0.596, 0.1719, 0.6433, 0.1719, 0.6433, 0.2224, 0.596, 0.3125, 0.375, 0.3125, 0.375, 0.3125, 0.375, 0.3125, 0.375, 0.3125, 0.375, 0.0, 0.0, 0.0, 0.0, 0.3125, 0.375, 0.3125, 0.375, 0.1719, 0.6433, 0.1719, 0.6433, 0.3125, 0.375, 0.0, 0.0, 0.0, 0.0, 0.0, 0.0, 0.0, 0.0, 0.3125, 0.375, 0.3125, 0.375, 0.3125, 0.375, 0.3125, 0.375, 0.3125, 0.375, 0.3125, 0.375, 0.3125, 0.375, 0.3125, 0.375, 0.2224, 0.596, 0.1719, 0.6433, 0.1719, 0.6433, 0.2224, 0.596, 0.3125, 0.375, 0.3125, 0.375, 0.3125, 0.375, 0.3125, 0.375, 0.3125, 0.375, 0.0, 0.0, 0.0, 0.0, 0.3125, 0.375, 0.0, 0.0, 0.0, 0.0, 0.0, 0.0, 0.0, 0.0, 0.3125, 0.375, 0.1719, 0.6433, 0.1719, 0.6433, 0.3125, 0.375, 0.3125, 0.375, 0.1719, 0.6433, 0.3125, 0.375, 0.3125, 0.375, 0.3125, 0.375, 0.0, 0.0, 0.2224, 0.596, 0.1719, 0.6433, 0.0, 0.0, 0.0, 0.0, 0.2224, 0.596, 0.1875, 0.6647, 0.3125, 0.375, 0.3125, 0.375, 0.1875, 0.6647, 0.1875, 0.6647, 0.25, 0.75, 0.25, 0.75, 0.1875, 0.6647, 0.625, 1.0, 0.375, 0.0, 0.375, 0.0, 0.625, 1.0, 0.75, 0.75, 0.875, 0.75, 0.875, 0.75, 0.75, 0.75, 0.375, 0.0, 0.3125, 0.375, 0.3125, 0.375, 0.375, 0.0, 0.1875, 0.6647, 0.3125, 0.375, 0.375, 0.0, 0.875, 0.75, 0.75, 0.75, 0.375, 0.0, 0.375, 0.0, 0.625, 1.0, 0.375, 0.0, 0.375, 0.0, 0.3125, 0.375, 0.3125, 0.375, 0.75, 0.5, 0.75, 0.75, 0.875, 0.75, 0.875, 0.5, 0.1719, 0.6433, 0.1875, 0.6647, 0.3125, 0.375, 0.125, 0.5793, 0.1801, 0.3602, 0.0, 0.0, 0.0, 0.0, 0.0, 0.0, 0.125, 0.5793, 0.125, 0.5793, 0.2224, 0.596, 0.2224, 0.596, 0.1719, 0.6433, 0.1719, 0.6433, 0.875, 0.5, 0.875, 0.5, 0.75, 0.5, 0.75, 0.5, 0.875, 0.75, 0.875, 0.75, 0.875, 0.5, 0.125, 0.5793, 0.125, 0.5793, 0.125, 0.75, 0.875, 0.5, 0.875, 0.5, 0.125, 0.5793, 0.125, 0.5793, 0.125, 0.5793, 0.875, 0.5, 0.875, 0.5, 0.125, 0.5793, 0.125, 0.5793, 0.875, 0.5, 0.875, 0.5, 0.125, 0.5793, 0.0, 0.0, 0.875, 0.5, 0.875, 0.5, 0.875, 0.5, 0.75, 0.5, 0.75, 0.5, 0.0, 0.0, 0.0, 0.0, 0.125, 0.5793, 0.125, 0.5793, 0.125, 0.5793, 0.1562, 0.622, 0.215, 0.5551, 0.1801, 0.3602, 0.375, 0.0, 0.3125, 0.375, 0.1562, 0.622, 0.125, 0.5793, 0.3125, 0.375, 0.3125, 0.375, 0.1719, 0.6433, 0.1719, 0.6433, 0.625, 1.0, 0.625, 1.0, 0.375, 0.0, 0.375, 0.0, 0.1875, 0.6647, 0.1875, 0.6647, 0.25, 0.75, 0.25, 0.75, 0.1875, 0.6647, 0.1875, 0.6647, 0.3125, 0.375, 0.3125, 0.375, 0.75, 0.75, 0.75, 0.75, 0.875, 0.75, 0.875, 0.75, 0.1562, 0.622, 0.1562, 0.622, 0.215, 0.5551, 0.215, 0.5551, 0.3125, 0.375, 0.3125, 0.375, 0.1562, 0.622, 0.1562, 0.622, 0.1719, 0.6433, 0.2224, 0.596, 0.1875, 0.6647, 0.25, 0.75, 0.2224, 0.596, 0.1875, 0.6647, 0.1562, 0.622, 0.1562, 0.622, 0.0, 0.0, 0.0, 0.0, 0.215, 0.5551, 0.3125, 0.375, 0.3125, 0.375, 0.1719, 0.6433, 0.1719, 0.6433, 0.3125, 0.375, 0.3125, 0.375, 0.1562, 0.622, 0.1562, 0.622, 0.2224, 0.596, 0.2224, 0.596, 0.1719, 0.6433, 0.1719, 0.6433, 0.3125, 0.375, 0.3125, 0.375, 0.1719, 0.6433, 0.1719, 0.6433, 0.3125, 0.375, 0.3125, 0.375, 0.3125, 0.375, 0.3125, 0.375, 0.2224, 0.596, 0.2224, 0.596, 0.1719, 0.6433, 0.1719, 0.6433, 0.3125, 0.375, 0.3125, 0.375, 0.3125, 0.375, 0.3125, 0.375, 0.3125, 0.375, 0.3125, 0.375, 0.1562, 0.622, 0.1562, 0.622, 0.0, 0.0, 0.1562, 0.622, 0.1562, 0.622, 0.3125, 0.375, 0.0, 0.0, 0.1562, 0.622, 0.2224, 0.596, 0.2224, 0.596, 0.1719, 0.6433, 0.1719, 0.6433, 0.3125, 0.375, 0.3125, 0.375, 0.3125, 0.375, 0.3125, 0.375, 0.3125, 0.375, 0.3125, 0.375, 0.0, 0.0, 0.0, 0.0, 0.3125, 0.375, 0.3125, 0.375, 0.1719, 0.6433, 0.1719, 0.6433, 0.0, 0.0, 0.0, 0.0, 0.0, 0.0, 0.0, 0.0, 0.3125, 0.375, 0.3125, 0.375, 0.3125, 0.375, 0.3125, 0.375, 0.3125, 0.375, 0.3125, 0.375, 0.3125, 0.375, 0.3125, 0.375, 0.2224, 0.596, 0.2224, 0.596, 0.1719, 0.6433, 0.1719, 0.6433, 0.3125, 0.375, 0.3125, 0.375, 0.3125, 0.375, 0.3125, 0.375, 0.3125, 0.375, 0.3125, 0.375, 0.0, 0.0, 0.0, 0.0, 0.0, 0.0, 0.0, 0.0, 0.0, 0.0, 0.0, 0.0, 0.3125, 0.375, 0.3125, 0.375, 0.1719, 0.6433, 0.1719, 0.6433, 0.3125, 0.375, 0.3125, 0.375, 0.3125, 0.375, 0.1719, 0.6433, 0.3125, 0.375, 0.1719, 0.6433, 0.2224, 0.596, 0.0, 0.0, 0.0, 0.0, 0.2224, 0.596, 0.0, 0.0, 0.1875, 0.6647, 0.1875, 0.6647, 0.3125, 0.375, 0.3125, 0.375, 0.1875, 0.6647, 0.1875, 0.6647, 0.25, 0.75, 0.25, 0.75, 0.625, 1.0, 0.625, 1.0, 0.375, 0.0, 0.375, 0.0, 0.75, 0.75, 0.75, 0.75, 0.875, 0.75, 0.875, 0.75, 0.375, 0.0, 0.375, 0.0, 0.3125, 0.375, 0.3125, 0.375, 0.1875, 0.6647, 0.75, 0.75, 0.875, 0.75, 0.375, 0.0, 0.3125, 0.375])
me_cube_001.use_remesh_fix_poles = True
me_cube_001.use_remesh_preserve_attributes = False
me_cube_001.use_mirror_vertex_groups = False
me_cube_001.update()
me_icosphere_003 = bpy.data.meshes.new('Icosphere.003')
me_icosphere_003.from_pydata([(0.1068, 0.7802, 0.5298), (0.0, 0.9287, 0.374), (0.0, 0.5326, 0.845), (-0.1068, 0.7802, 0.5298), (-0.1247, 0.8614, 0.5667)], [], [(3, 1, 2), (2, 4, 3), (4, 2, 1), (3, 4, 1)])
_uv = me_icosphere_003.uv_layers.new(name='UVMap')
_uv.uv.foreach_set('vector', [0.0, 0.0, 0.4545, 0.1575, 0.5, 0.2362, 0.5, 0.2362, 0.5108, 0.1575, 0.0, 0.0, 0.5108, 0.1575, 0.5, 0.2362, 0.4545, 0.1575, 0.0, 0.0, 0.5108, 0.1575, 0.4545, 0.1575])
me_icosphere_003.use_remesh_fix_poles = True
me_icosphere_003.use_remesh_preserve_attributes = False
me_icosphere_003.use_mirror_vertex_groups = False
me_icosphere_003.update()
me_icosphere_000 = bpy.data.meshes.new('Icosphere.000')
me_icosphere_000.from_pydata([(0.8479, 0.4455, -0.277), (0.0, 0.9723, -0.2399), (0.4478, 0.7593, -0.4712), (0.0, 0.9287, 0.374), (0.8477, 0.4019, 0.3369), (0.4475, 0.6851, 0.5732), (0.2811, 0.9644, -0.09535), (0.7286, 0.6852, -0.115), (0.5165, 0.8515, -0.218), (0.281, 0.9413, 0.23), (0.5163, 0.8122, 0.3356), (0.7285, 0.6621, 0.2103), (0.7518, 1.207, 0.08555), (0.6137, 0.4757, -0.1286), (0.1749, 0.7484, -0.1093), (0.4067, 0.6381, -0.2291), (0.1749, 0.7258, 0.2084), (0.6136, 0.4532, 0.1891), (0.4065, 0.5997, 0.3115), (0.5108, 0.4637, -0.07083), (0.2283, 0.6392, -0.05846), (0.3731, 0.5557, -0.1378), (0.2283, 0.6247, 0.1461), (0.5108, 0.4491, 0.1337), (0.373, 0.531, 0.2102)], [], [(11, 12, 10), (12, 6, 9), (12, 9, 10), (8, 6, 12), (5, 4, 11, 10), (3, 5, 10, 9), (0, 2, 8, 7), (2, 1, 6, 8), (4, 0, 7, 11), (1, 3, 9, 6), (11, 7, 12), (7, 8, 12), (1, 2, 15, 14), (4, 5, 18, 17), (0, 4, 17, 13), (3, 1, 14, 16), (5, 3, 16, 18), (2, 0, 13, 15), (13, 17, 23, 19), (17, 18, 24, 23), (15, 13, 19, 21), (18, 16, 22, 24), (16, 14, 20, 22), (14, 15, 21, 20), (19, 23, 24, 22, 20, 21)])
_uv = me_icosphere_000.uv_layers.new(name='UVMap')
_uv.uv.foreach_set('vector', [0.6364, 0.1575, 0.5909, 0.07873, 0.5455, 0.1575, 0.5, 0.07873, 0.4091, 0.07873, 0.4545, 0.1575, 0.5, 0.07873, 0.4545, 0.1575, 0.5455, 0.1575, 0.4545, 0.0, 0.4091, 0.07873, 0.5, 0.07873, 0.5455, 0.1575, 0.6364, 0.1575, 0.6364, 0.1575, 0.5455, 0.1575, 0.4545, 0.1575, 0.5455, 0.1575, 0.5455, 0.1575, 0.4545, 0.1575, 0.7727, 0.07873, 0.8182, 0.0, 0.8182, 0.0, 0.7727, 0.07873, 0.2727, 0.0, 0.3182, 0.07873, 0.3182, 0.07873, 0.2727, 0.0, 0.6364, 0.1575, 0.6818, 0.07873, 0.6818, 0.07873, 0.6364, 0.1575, 0.4091, 0.07873, 0.4545, 0.1575, 0.4545, 0.1575, 0.4091, 0.07873, 0.6364, 0.1575, 0.6818, 0.07873, 0.5909, 0.07873, 0.6818, 0.07873, 0.6364, 0.0, 0.5909, 0.07873, 0.3182, 0.07873, 0.2727, 0.0, 0.2727, 0.0, 0.3182, 0.07873, 0.6364, 0.1575, 0.5455, 0.1575, 0.5455, 0.1575, 0.6364, 0.1575, 0.6818, 0.07873, 0.6364, 0.1575, 0.6364, 0.1575, 0.6818, 0.07873, 0.4545, 0.1575, 0.4091, 0.07873, 0.4091, 0.07873, 0.4545, 0.1575, 0.5455, 0.1575, 0.4545, 0.1575, 0.4545, 0.1575, 0.5455, 0.1575, 0.8182, 0.0, 0.7727, 0.07873, 0.7727, 0.07873, 0.8182, 0.0, 0.6818, 0.07873, 0.6364, 0.1575, 0.6364, 0.1575, 0.6818, 0.07873, 0.6364, 0.1575, 0.5455, 0.1575, 0.5455, 0.1575, 0.6364, 0.1575, 0.8182, 0.0, 0.7727, 0.07873, 0.7727, 0.07873, 0.8182, 0.0, 0.5455, 0.1575, 0.4545, 0.1575, 0.4545, 0.1575, 0.5455, 0.1575, 0.4545, 0.1575, 0.4091, 0.07873, 0.4091, 0.07873, 0.4545, 0.1575, 0.3182, 0.07873, 0.2727, 0.0, 0.2727, 0.0, 0.3182, 0.07873, 0.6818, 0.07873, 0.6364, 0.1575, 0.5455, 0.1575, 0.4545, 0.1575, 0.4091, 0.07873, 0.2727, 0.0])
me_icosphere_000.use_remesh_fix_poles = True
me_icosphere_000.use_remesh_preserve_attributes = False
me_icosphere_000.use_mirror_vertex_groups = False
me_icosphere_000.update()
me_icosphere_006 = bpy.data.meshes.new('Icosphere.006')
me_icosphere_006.from_pydata([(0.0, 0.9287, 0.374), (0.0, 0.5326, 0.845), (0.1068, 0.7802, 0.5298), (0.1247, 0.8614, 0.5667)], [], [(2, 1, 0), (1, 2, 3), (3, 0, 1), (2, 0, 3)])
_uv = me_icosphere_006.uv_layers.new(name='UVMap')
_uv.uv.foreach_set('vector', [0.0, 0.0, 0.5, 0.2362, 0.4545, 0.1575, 0.5, 0.2362, 0.0, 0.0, 0.5108, 0.1575, 0.5108, 0.1575, 0.4545, 0.1575, 0.5, 0.2362, 0.0, 0.0, 0.4545, 0.1575, 0.5108, 0.1575])
me_icosphere_006.use_remesh_fix_poles = True
me_icosphere_006.use_remesh_preserve_attributes = False
me_icosphere_006.use_mirror_vertex_groups = False
me_icosphere_006.update()
me_icosphere_005 = bpy.data.meshes.new('Icosphere.005')
me_icosphere_005.from_pydata([(0.2014, 0.8199, 0.6853), (0.0, 0.5326, 0.845), (0.2951, 0.7686, 0.6426), (0.1247, 0.8614, 0.5667)], [], [(1, 2, 0), (2, 3, 0), (0, 3, 1), (1, 3, 2)])
_uv = me_icosphere_005.uv_layers.new(name='UVMap')
_uv.uv.foreach_set('vector', [0.5, 0.2362, 0.5173, 0.2062, 0.5, 0.2362, 0.5455, 0.1575, 0.5108, 0.1575, 0.5455, 0.1575, 0.5455, 0.1575, 0.5108, 0.1575, 0.5, 0.2362, 0.5, 0.2362, 0.5108, 0.1575, 0.5173, 0.2062])
me_icosphere_005.use_remesh_fix_poles = True
me_icosphere_005.use_remesh_preserve_attributes = False
me_icosphere_005.use_mirror_vertex_groups = False
me_icosphere_005.update()
me_icosphere_004 = bpy.data.meshes.new('Icosphere.004')
me_icosphere_004.from_pydata([(-0.2014, 0.8199, 0.6853), (0.0, 0.5326, 0.845), (-0.2951, 0.7686, 0.6426), (-0.1247, 0.8614, 0.5667)], [], [(1, 0, 2), (2, 0, 3), (0, 1, 3), (1, 2, 3)])
_uv = me_icosphere_004.uv_layers.new(name='UVMap')
_uv.uv.foreach_set('vector', [0.5, 0.2362, 0.5, 0.2362, 0.5173, 0.2062, 0.5455, 0.1575, 0.5455, 0.1575, 0.5108, 0.1575, 0.5455, 0.1575, 0.5, 0.2362, 0.5108, 0.1575, 0.5, 0.2362, 0.5173, 0.2062, 0.5108, 0.1575])
me_icosphere_004.use_remesh_fix_poles = True
me_icosphere_004.use_remesh_preserve_attributes = False
me_icosphere_004.use_mirror_vertex_groups = False
me_icosphere_004.update()
me_icosphere_016 = bpy.data.meshes.new('Icosphere.016')
me_icosphere_016.from_pydata([(0.0, 0.9287, 0.374), (0.4475, 0.6851, 0.5732), (0.2951, 0.7686, 0.6426), (0.1247, 0.8614, 0.5667), (0.2768, 0.6894, 0.605), (0.1063, 0.7821, 0.5291)], [], [(1, 0, 3, 2), (2, 3, 5, 4), (2, 4, 1), (3, 0, 5), (1, 4, 5, 0)])
_uv = me_icosphere_016.uv_layers.new(name='UVMap')
_uv.uv.foreach_set('vector', [0.5455, 0.1575, 0.4545, 0.1575, 0.5108, 0.1575, 0.5455, 0.1575, 0.5455, 0.1575, 0.5108, 0.1575, 0.5108, 0.1575, 0.5455, 0.1575, 0.5455, 0.1575, 0.5455, 0.1575, 0.5455, 0.1575, 0.5108, 0.1575, 0.4545, 0.1575, 0.5108, 0.1575, 0.5455, 0.1575, 0.5455, 0.1575, 0.5108, 0.1575, 0.4545, 0.1575])
me_icosphere_016.use_remesh_fix_poles = True
me_icosphere_016.use_remesh_preserve_attributes = False
me_icosphere_016.use_mirror_vertex_groups = False
me_icosphere_016.update()
me_icosphere_012 = bpy.data.meshes.new('Icosphere.012')
me_icosphere_012.from_pydata([(0.0, 0.9287, 0.374), (-0.4475, 0.6851, 0.5732), (-0.2951, 0.7686, 0.6426), (-0.1247, 0.8614, 0.5667), (-0.2768, 0.6894, 0.605), (-0.1063, 0.7821, 0.5291)], [], [(1, 2, 3, 0), (2, 4, 5, 3), (2, 1, 4), (3, 5, 0), (1, 0, 5, 4)])
_uv = me_icosphere_012.uv_layers.new(name='UVMap')
_uv.uv.foreach_set('vector', [0.5455, 0.1575, 0.5455, 0.1575, 0.5108, 0.1575, 0.4545, 0.1575, 0.5455, 0.1575, 0.5455, 0.1575, 0.5108, 0.1575, 0.5108, 0.1575, 0.5455, 0.1575, 0.5455, 0.1575, 0.5455, 0.1575, 0.5108, 0.1575, 0.5108, 0.1575, 0.4545, 0.1575, 0.5455, 0.1575, 0.4545, 0.1575, 0.5108, 0.1575, 0.5455, 0.1575])
me_icosphere_012.use_remesh_fix_poles = True
me_icosphere_012.use_remesh_preserve_attributes = False
me_icosphere_012.use_mirror_vertex_groups = False
me_icosphere_012.update()
me_icosphere_007 = bpy.data.meshes.new('Icosphere.007')
me_icosphere_007.from_pydata([(0.4475, 0.6851, 0.5732), (0.0, 0.5326, 0.845), (0.2951, 0.7686, 0.6426), (0.2783, 0.6896, 0.6038)], [], [(3, 1, 2), (3, 0, 1), (2, 0, 3), (1, 0, 2)])
_uv = me_icosphere_007.uv_layers.new(name='UVMap')
_uv.uv.foreach_set('vector', [0.443, 0.1279, 0.5, 0.2362, 0.5173, 0.2062, 0.443, 0.1279, 0.5455, 0.1575, 0.5, 0.2362, 0.5173, 0.2062, 0.5455, 0.1575, 0.443, 0.1279, 0.5, 0.2362, 0.5455, 0.1575, 0.5173, 0.2062])
me_icosphere_007.use_remesh_fix_poles = True
me_icosphere_007.use_remesh_preserve_attributes = False
me_icosphere_007.use_mirror_vertex_groups = False
me_icosphere_007.update()
me_icosphere_013 = bpy.data.meshes.new('Icosphere.013')
me_icosphere_013.from_pydata([(-0.4475, 0.6851, 0.5732), (0.0, 0.5326, 0.845), (-0.2951, 0.7686, 0.6426), (-0.2783, 0.6896, 0.6038)], [], [(3, 2, 1), (3, 1, 0), (2, 3, 0), (1, 2, 0)])
_uv = me_icosphere_013.uv_layers.new(name='UVMap')
_uv.uv.foreach_set('vector', [0.443, 0.1279, 0.5173, 0.2062, 0.5, 0.2362, 0.443, 0.1279, 0.5, 0.2362, 0.5455, 0.1575, 0.5173, 0.2062, 0.443, 0.1279, 0.5455, 0.1575, 0.5, 0.2362, 0.5173, 0.2062, 0.5455, 0.1575])
me_icosphere_013.use_remesh_fix_poles = True
me_icosphere_013.use_remesh_preserve_attributes = False
me_icosphere_013.use_mirror_vertex_groups = False
me_icosphere_013.update()
me_icosphere_001 = bpy.data.meshes.new('Icosphere.001')
me_icosphere_001.from_pydata([(0.8479, 0.4455, -0.277), (0.7825, 0.2219, -0.1376), (0.8477, 0.4019, 0.3369), (0.9763, 0.2129, 0.1785), (0.9748, -0.06625, -0.2694), (0.8448, -0.1248, -0.5082), (0.8427, -0.5209, -0.03715), (0.9737, -0.2762, -0.01973), (0.9764, 0.236, -0.1468), (0.8445, -0.1954, 0.4851), (0.9746, -0.1036, 0.2571), (0.7808, -0.09638, 0.2409), (0.78, -0.2581, -0.01848), (0.781, -0.06134, -0.2524), (1.419, -0.001808, -9.577e-05), (0.7824, 0.2003, 0.1673), (0.7201, 0.1224, -0.07559), (0.7201, -0.05235, 0.1323), (0.7201, -0.1411, -0.01018), (0.7201, -0.03311, -0.1386), (0.7201, 0.1105, 0.09183)], [], [(6, 9, 11, 12), (0, 5, 13, 1), (2, 9, 10, 3), (9, 2, 15, 11), (5, 6, 12, 13), (6, 5, 4, 7), (9, 6, 7, 10), (5, 0, 8, 4), (0, 2, 3, 8), (2, 0, 1, 15), (14, 8, 3), (14, 3, 10), (14, 10, 7), (4, 14, 7), (8, 14, 4), (15, 1, 16, 20), (12, 11, 17, 18), (11, 15, 20, 17), (13, 12, 18, 19), (1, 13, 19, 16), (20, 16, 19, 18, 17)])
_uv = me_icosphere_001.uv_layers.new(name='UVMap')
_uv.uv.foreach_set('vector', [0.7727, 0.2362, 0.6818, 0.2362, 0.6818, 0.2362, 0.7727, 0.2362, 0.7727, 0.07873, 0.8182, 0.1575, 0.8182, 0.1575, 0.7727, 0.07873, 0.6364, 0.1575, 0.6818, 0.2362, 0.6818, 0.2362, 0.6364, 0.1575, 0.6818, 0.2362, 0.6364, 0.1575, 0.6364, 0.1575, 0.6818, 0.2362, 0.8182, 0.1575, 0.7727, 0.2362, 0.7727, 0.2362, 0.8182, 0.1575, 0.7727, 0.2362, 0.8182, 0.1575, 0.8182, 0.1575, 0.7727, 0.2362, 0.6818, 0.2362, 0.7727, 0.2362, 0.7727, 0.2362, 0.6818, 0.2362, 0.8182, 0.1575, 0.7727, 0.07873, 0.7727, 0.07873, 0.8182, 0.1575, 0.6818, 0.07873, 0.6364, 0.1575, 0.6364, 0.1575, 0.6818, 0.07873, 0.6364, 0.1575, 0.6818, 0.07873, 0.6818, 0.07873, 0.6364, 0.1575, 0.7273, 0.1575, 0.6818, 0.07873, 0.6364, 0.1575, 0.7273, 0.1575, 0.6364, 0.1575, 0.6818, 0.2362, 0.7273, 0.1575, 0.6818, 0.2362, 0.7727, 0.2362, 0.8182, 0.1575, 0.7273, 0.1575, 0.7727, 0.2362, 0.7727, 0.07873, 0.7273, 0.1575, 0.8182, 0.1575, 0.6364, 0.1575, 0.6818, 0.07873, 0.6818, 0.07873, 0.6364, 0.1575, 0.7727, 0.2362, 0.6818, 0.2362, 0.6818, 0.2362, 0.7727, 0.2362, 0.6818, 0.2362, 0.6364, 0.1575, 0.6364, 0.1575, 0.6818, 0.2362, 0.8182, 0.1575, 0.7727, 0.2362, 0.7727, 0.2362, 0.8182, 0.1575, 0.7727, 0.07873, 0.8182, 0.1575, 0.8182, 0.1575, 0.7727, 0.07873, 0.6364, 0.1575, 0.6818, 0.07873, 0.8182, 0.1575, 0.7727, 0.2362, 0.6818, 0.2362])
me_icosphere_001.use_remesh_fix_poles = True
me_icosphere_001.use_remesh_preserve_attributes = False
me_icosphere_001.use_mirror_vertex_groups = False
me_icosphere_001.update()
me_icosphere_014 = bpy.data.meshes.new('Icosphere.014')
me_icosphere_014.from_pydata([(-0.8479, 0.4455, -0.277), (-0.7825, 0.2219, -0.1376), (-0.8477, 0.4019, 0.3369), (-0.9763, 0.2129, 0.1785), (-0.9748, -0.06625, -0.2694), (-0.8448, -0.1248, -0.5082), (-0.8427, -0.5209, -0.03715), (-0.9737, -0.2762, -0.01973), (-0.9764, 0.236, -0.1468), (-0.8445, -0.1954, 0.4851), (-0.9746, -0.1036, 0.2571), (-0.7808, -0.09638, 0.2409), (-0.78, -0.2581, -0.01848), (-0.781, -0.06134, -0.2524), (-1.419, -0.001808, -9.577e-05), (-0.7824, 0.2003, 0.1673), (-0.7201, 0.1224, -0.07559), (-0.7201, -0.05235, 0.1323), (-0.7201, -0.1411, -0.01018), (-0.7201, -0.03311, -0.1386), (-0.7201, 0.1105, 0.09183)], [], [(6, 12, 11, 9), (0, 1, 13, 5), (2, 3, 10, 9), (9, 11, 15, 2), (5, 13, 12, 6), (6, 7, 4, 5), (9, 10, 7, 6), (5, 4, 8, 0), (0, 8, 3, 2), (2, 15, 1, 0), (14, 3, 8), (14, 10, 3), (14, 7, 10), (4, 7, 14), (8, 4, 14), (15, 20, 16, 1), (12, 18, 17, 11), (11, 17, 20, 15), (13, 19, 18, 12), (1, 16, 19, 13), (20, 17, 18, 19, 16)])
_uv = me_icosphere_014.uv_layers.new(name='UVMap')
_uv.uv.foreach_set('vector', [0.7727, 0.2362, 0.7727, 0.2362, 0.6818, 0.2362, 0.6818, 0.2362, 0.7727, 0.07873, 0.7727, 0.07873, 0.8182, 0.1575, 0.8182, 0.1575, 0.6364, 0.1575, 0.6364, 0.1575, 0.6818, 0.2362, 0.6818, 0.2362, 0.6818, 0.2362, 0.6818, 0.2362, 0.6364, 0.1575, 0.6364, 0.1575, 0.8182, 0.1575, 0.8182, 0.1575, 0.7727, 0.2362, 0.7727, 0.2362, 0.7727, 0.2362, 0.7727, 0.2362, 0.8182, 0.1575, 0.8182, 0.1575, 0.6818, 0.2362, 0.6818, 0.2362, 0.7727, 0.2362, 0.7727, 0.2362, 0.8182, 0.1575, 0.8182, 0.1575, 0.7727, 0.07873, 0.7727, 0.07873, 0.6818, 0.07873, 0.6818, 0.07873, 0.6364, 0.1575, 0.6364, 0.1575, 0.6364, 0.1575, 0.6364, 0.1575, 0.6818, 0.07873, 0.6818, 0.07873, 0.7273, 0.1575, 0.6364, 0.1575, 0.6818, 0.07873, 0.7273, 0.1575, 0.6818, 0.2362, 0.6364, 0.1575, 0.7273, 0.1575, 0.7727, 0.2362, 0.6818, 0.2362, 0.8182, 0.1575, 0.7727, 0.2362, 0.7273, 0.1575, 0.7727, 0.07873, 0.8182, 0.1575, 0.7273, 0.1575, 0.6364, 0.1575, 0.6364, 0.1575, 0.6818, 0.07873, 0.6818, 0.07873, 0.7727, 0.2362, 0.7727, 0.2362, 0.6818, 0.2362, 0.6818, 0.2362, 0.6818, 0.2362, 0.6818, 0.2362, 0.6364, 0.1575, 0.6364, 0.1575, 0.8182, 0.1575, 0.8182, 0.1575, 0.7727, 0.2362, 0.7727, 0.2362, 0.7727, 0.07873, 0.7727, 0.07873, 0.8182, 0.1575, 0.8182, 0.1575, 0.6364, 0.1575, 0.6818, 0.2362, 0.7727, 0.2362, 0.8182, 0.1575, 0.6818, 0.07873])
me_icosphere_014.use_remesh_fix_poles = True
me_icosphere_014.use_remesh_preserve_attributes = False
me_icosphere_014.use_mirror_vertex_groups = False
me_icosphere_014.update()
me_icosphere_011 = bpy.data.meshes.new('Icosphere.011')
me_icosphere_011.from_pydata([(0.4478, 0.7593, -0.4712), (0.2786, 0.5127, -0.82), (0.0, 0.9723, -0.2399), (0.0, 0.6467, -0.7621), (0.4426, -0.2111, -0.8645), (0.8448, -0.1248, -0.5082), (0.8479, 0.4455, -0.277), (0.515, 0.5723, -0.6658), (0.727, 0.406, -0.5629), (0.7254, 0.1037, -0.6854), (0.5122, 0.05801, -0.8743), (0.7477, 0.4557, -1.12), (0.277, 0.2104, -0.9426), (0.2016, 0.9086, -0.5633), (0.4025, 0.5682, -0.4782), (0.1318, 0.1384, -0.8322), (0.1318, 0.5038, -0.6841), (0.3991, -0.05347, -0.7302), (0.6731, 0.009544, -0.5214), (0.675, 0.3749, -0.3733), (0.3, 0.7305, -0.4394), (0.05378, 0.8476, -0.3122), (0.05378, 0.6686, -0.5993), (0.3883, 0.4435, -0.4974), (0.2182, 0.1734, -0.7198), (0.2182, 0.403, -0.6267), (0.3861, 0.05282, -0.6557), (0.5583, 0.09242, -0.5245), (0.5595, 0.322, -0.4314), (0.0, 0.07639, -0.9933)], [], [(5, 4, 10, 9), (6, 5, 9, 8), (0, 6, 8, 7), (3, 0, 7, 1), (4, 29, 12, 10), (29, 3, 1, 12), (7, 8, 11), (7, 11, 1), (1, 11, 12), (11, 10, 12), (11, 9, 10), (11, 8, 9), (0, 3, 13), (2, 0, 13), (2, 13, 3), (29, 4, 17, 15), (3, 0, 14, 16), (4, 5, 18, 17), (5, 6, 19, 18), (3, 29, 15, 16), (6, 0, 14, 19), (0, 3, 22, 20), (0, 2, 21, 20), (2, 3, 22, 21), (22, 20, 21), (15, 17, 26, 24), (16, 15, 24, 25), (19, 14, 23, 28), (16, 14, 23, 25), (18, 19, 28, 27), (17, 18, 27, 26), (27, 28, 23, 25, 24, 26)])
_uv = me_icosphere_011.uv_layers.new(name='UVMap')
_uv.uv.foreach_set('vector', [0.8182, 0.1575, 0.9091, 0.1575, 0.9091, 0.1575, 0.8182, 0.1575, 0.7727, 0.07873, 0.8182, 0.1575, 0.8182, 0.1575, 0.7727, 0.07873, 0.8182, 0.0, 0.7727, 0.07873, 0.7727, 0.07873, 0.8182, 0.0, 0.2273, 0.07873, 0.2727, 0.0, 0.2727, 0.0, 0.2273, 0.07873, 0.0, 0.1575, 0.09091, 0.1575, 0.09091, 0.1575, 0.0, 0.1575, 0.09091, 0.1575, 0.1364, 0.07873, 0.1364, 0.07873, 0.09091, 0.1575, 0.8182, 0.0, 0.7727, 0.07873, 0.8636, 0.07873, 0.09091, 0.0, 0.04545, 0.07873, 0.1364, 0.07873, 0.1364, 0.07873, 0.04545, 0.07873, 0.09091, 0.1575, 0.04545, 0.07873, 0.0, 0.1575, 0.09091, 0.1575, 0.8636, 0.07873, 0.8182, 0.1575, 0.9091, 0.1575, 0.8636, 0.07873, 0.7727, 0.07873, 0.8182, 0.1575, 0.2727, 0.0, 0.2273, 0.07873, 0.2727, 0.0, 0.3182, 0.07873, 0.2727, 0.0, 0.3182, 0.07873, 0.3182, 0.07873, 0.3182, 0.07873, 0.2273, 0.07873, 0.09091, 0.1575, 0.0, 0.1575, 0.0, 0.1575, 0.09091, 0.1575, 0.2273, 0.07873, 0.2727, 0.0, 0.2727, 0.0, 0.2273, 0.07873, 0.9091, 0.1575, 0.8182, 0.1575, 0.8182, 0.1575, 0.9091, 0.1575, 0.8182, 0.1575, 0.7727, 0.07873, 0.7727, 0.07873, 0.8182, 0.1575, 0.1364, 0.07873, 0.09091, 0.1575, 0.09091, 0.1575, 0.1364, 0.07873, 0.7727, 0.07873, 0.8182, 0.0, 0.8182, 0.0, 0.7727, 0.07873, 0.2727, 0.0, 0.2273, 0.07873, 0.2273, 0.07873, 0.2727, 0.0, 0.2727, 0.0, 0.3182, 0.07873, 0.3182, 0.07873, 0.2727, 0.0, 0.3182, 0.07873, 0.2273, 0.07873, 0.2273, 0.07873, 0.3182, 0.07873, 0.2273, 0.07873, 0.2727, 0.0, 0.3182, 0.07873, 0.09091, 0.1575, 0.0, 0.1575, 0.0, 0.1575, 0.09091, 0.1575, 0.1364, 0.07873, 0.09091, 0.1575, 0.09091, 0.1575, 0.1364, 0.07873, 0.7727, 0.07873, 0.8182, 0.0, 0.8182, 0.0, 0.7727, 0.07873, 0.2273, 0.07873, 0.2727, 0.0, 0.2727, 0.0, 0.2273, 0.07873, 0.8182, 0.1575, 0.7727, 0.07873, 0.7727, 0.07873, 0.8182, 0.1575, 0.9091, 0.1575, 0.8182, 0.1575, 0.8182, 0.1575, 0.9091, 0.1575, 0.8182, 0.1575, 0.7727, 0.07873, 0.8182, 0.0, 0.2273, 0.07873, 0.09091, 0.1575, 0.0, 0.1575])
me_icosphere_011.use_remesh_fix_poles = True
me_icosphere_011.use_remesh_preserve_attributes = False
me_icosphere_011.use_mirror_vertex_groups = False
me_icosphere_011.update()
me_icosphere_015 = bpy.data.meshes.new('Icosphere.015')
me_icosphere_015.from_pydata([(-0.4478, 0.7593, -0.4712), (-0.2786, 0.5127, -0.82), (0.0, 0.07639, -0.9933), (0.0, 0.9723, -0.2399), (0.0, 0.6467, -0.7621), (-0.4426, -0.2111, -0.8645), (-0.8448, -0.1248, -0.5082), (-0.8479, 0.4455, -0.277), (-0.515, 0.5723, -0.6658), (-0.727, 0.406, -0.5629), (-0.7254, 0.1037, -0.6854), (-0.5122, 0.05801, -0.8743), (-0.7477, 0.4557, -1.12), (-0.277, 0.2104, -0.9426), (-0.2016, 0.9086, -0.5633), (-0.4025, 0.5682, -0.4782), (-0.1318, 0.1384, -0.8322), (-0.1318, 0.5038, -0.6841), (-0.3991, -0.05347, -0.7302), (-0.6731, 0.009544, -0.5214), (-0.675, 0.3749, -0.3733), (-0.3, 0.7305, -0.4394), (-0.05378, 0.8476, -0.3122), (-0.05378, 0.6686, -0.5993), (-0.3883, 0.4435, -0.4974), (-0.2182, 0.1734, -0.7198), (-0.2182, 0.403, -0.6267), (-0.3861, 0.05282, -0.6557), (-0.5583, 0.09242, -0.5245), (-0.5595, 0.322, -0.4314)], [], [(6, 10, 11, 5), (7, 9, 10, 6), (0, 8, 9, 7), (4, 1, 8, 0), (5, 11, 13, 2), (2, 13, 1, 4), (8, 12, 9), (8, 1, 12), (1, 13, 12), (12, 13, 11), (12, 11, 10), (12, 10, 9), (0, 14, 4), (3, 14, 0), (3, 4, 14), (2, 16, 18, 5), (4, 17, 15, 0), (5, 18, 19, 6), (6, 19, 20, 7), (4, 17, 16, 2), (7, 20, 15, 0), (0, 21, 23, 4), (0, 21, 22, 3), (3, 22, 23, 4), (23, 22, 21), (16, 25, 27, 18), (17, 26, 25, 16), (20, 29, 24, 15), (17, 26, 24, 15), (19, 28, 29, 20), (18, 27, 28, 19), (28, 27, 25, 26, 24, 29)])
_uv = me_icosphere_015.uv_layers.new(name='UVMap')
_uv.uv.foreach_set('vector', [0.8182, 0.1575, 0.8182, 0.1575, 0.9091, 0.1575, 0.9091, 0.1575, 0.7727, 0.07873, 0.7727, 0.07873, 0.8182, 0.1575, 0.8182, 0.1575, 0.8182, 0.0, 0.8182, 0.0, 0.7727, 0.07873, 0.7727, 0.07873, 0.2273, 0.07873, 0.2273, 0.07873, 0.2727, 0.0, 0.2727, 0.0, 0.0, 0.1575, 0.0, 0.1575, 0.09091, 0.1575, 0.09091, 0.1575, 0.09091, 0.1575, 0.09091, 0.1575, 0.1364, 0.07873, 0.1364, 0.07873, 0.8182, 0.0, 0.8636, 0.07873, 0.7727, 0.07873, 0.09091, 0.0, 0.1364, 0.07873, 0.04545, 0.07873, 0.1364, 0.07873, 0.09091, 0.1575, 0.04545, 0.07873, 0.04545, 0.07873, 0.09091, 0.1575, 0.0, 0.1575, 0.8636, 0.07873, 0.9091, 0.1575, 0.8182, 0.1575, 0.8636, 0.07873, 0.8182, 0.1575, 0.7727, 0.07873, 0.2727, 0.0, 0.2727, 0.0, 0.2273, 0.07873, 0.3182, 0.07873, 0.3182, 0.07873, 0.2727, 0.0, 0.3182, 0.07873, 0.2273, 0.07873, 0.3182, 0.07873, 0.09091, 0.1575, 0.09091, 0.1575, 0.0, 0.1575, 0.0, 0.1575, 0.2273, 0.07873, 0.2273, 0.07873, 0.2727, 0.0, 0.2727, 0.0, 0.9091, 0.1575, 0.9091, 0.1575, 0.8182, 0.1575, 0.8182, 0.1575, 0.8182, 0.1575, 0.8182, 0.1575, 0.7727, 0.07873, 0.7727, 0.07873, 0.1364, 0.07873, 0.1364, 0.07873, 0.09091, 0.1575, 0.09091, 0.1575, 0.7727, 0.07873, 0.7727, 0.07873, 0.8182, 0.0, 0.8182, 0.0, 0.2727, 0.0, 0.2727, 0.0, 0.2273, 0.07873, 0.2273, 0.07873, 0.2727, 0.0, 0.2727, 0.0, 0.3182, 0.07873, 0.3182, 0.07873, 0.3182, 0.07873, 0.3182, 0.07873, 0.2273, 0.07873, 0.2273, 0.07873, 0.2273, 0.07873, 0.3182, 0.07873, 0.2727, 0.0, 0.09091, 0.1575, 0.09091, 0.1575, 0.0, 0.1575, 0.0, 0.1575, 0.1364, 0.07873, 0.1364, 0.07873, 0.09091, 0.1575, 0.09091, 0.1575, 0.7727, 0.07873, 0.7727, 0.07873, 0.8182, 0.0, 0.8182, 0.0, 0.2273, 0.07873, 0.2273, 0.07873, 0.2727, 0.0, 0.2727, 0.0, 0.8182, 0.1575, 0.8182, 0.1575, 0.7727, 0.07873, 0.7727, 0.07873, 0.9091, 0.1575, 0.9091, 0.1575, 0.8182, 0.1575, 0.8182, 0.1575, 0.8182, 0.1575, 0.0, 0.1575, 0.09091, 0.1575, 0.2273, 0.07873, 0.8182, 0.0, 0.7727, 0.07873])
me_icosphere_015.use_remesh_fix_poles = True
me_icosphere_015.use_remesh_preserve_attributes = False
me_icosphere_015.use_mirror_vertex_groups = False
me_icosphere_015.update()
me_icosphere_008 = bpy.data.meshes.new('Icosphere.008')
me_icosphere_008.from_pydata([(0.7226, -0.4085, -0.5583), (0.5095, -0.4542, -0.7472), (0.5076, -0.8114, -0.3224), (0.2714, -0.8284, -0.4872), (0.4426, -0.2111, -0.8645), (0.8448, -0.1248, -0.5082), (0.439, -0.885, -0.06314), (0.8427, -0.5209, -0.03715), (0.7215, -0.6184, -0.3087), (0.7403, -0.9231, -0.7779), (0.2725, -0.6184, -0.7369), (0.1985, -0.2514, -1.033), (0.417, -0.2681, -0.7112), (0.6971, -0.208, -0.4631), (0.1089, -0.7597, -0.3697), (0.4145, -0.7373, -0.1533), (0.1089, -0.4838, -0.6977), (0.6957, -0.4838, -0.1352), (0.3982, -0.3435, -0.5601), (0.5521, -0.3196, -0.4379), (0.2377, -0.6145, -0.388), (0.3969, -0.5943, -0.2618), (0.2377, -0.4671, -0.5633), (0.5513, -0.4671, -0.2626), (0.07396, -0.08366, -0.9115), (0.2663, -0.2086, -0.8555), (0.07396, -0.3433, -0.8471), (0.0, 0.07639, -0.9933), (0.0, -0.917, -0.3741), (0.0, -0.5209, -0.8451)], [], [(10, 9, 3), (1, 9, 10), (1, 0, 9), (5, 7, 8, 0), (4, 5, 0, 1), (7, 6, 2, 8), (28, 29, 10, 3), (6, 28, 3, 2), (29, 4, 1, 10), (9, 2, 3), (9, 8, 2), (9, 0, 8), (4, 29, 11), (27, 4, 11), (27, 11, 29), (7, 5, 13, 17), (6, 7, 17, 15), (29, 4, 12, 16), (29, 28, 14, 16), (28, 6, 15, 14), (5, 4, 12, 13), (16, 14, 20, 22), (17, 13, 19, 23), (15, 17, 23, 21), (13, 12, 18, 19), (16, 12, 18, 22), (14, 15, 21, 20), (18, 22, 20, 21, 23, 19), (4, 29, 26, 25), (4, 27, 24, 25), (27, 29, 26, 24), (26, 25, 24)])
_uv = me_icosphere_008.uv_layers.new(name='UVMap')
_uv.uv.foreach_set('vector', [0.9545, 0.2362, 0.8636, 0.2362, 0.9091, 0.3149, 0.9091, 0.1575, 0.8636, 0.2362, 0.9545, 0.2362, 0.9091, 0.1575, 0.8182, 0.1575, 0.8636, 0.2362, 0.8182, 0.1575, 0.7727, 0.2362, 0.7727, 0.2362, 0.8182, 0.1575, 0.9091, 0.1575, 0.8182, 0.1575, 0.8182, 0.1575, 0.9091, 0.1575, 0.7727, 0.2362, 0.8182, 0.3149, 0.8182, 0.3149, 0.7727, 0.2362, 0.9091, 0.3149, 0.9545, 0.2362, 0.9545, 0.2362, 0.9091, 0.3149, 0.8182, 0.3149, 0.9091, 0.3149, 0.9091, 0.3149, 0.8182, 0.3149, 0.04545, 0.2362, 0.0, 0.1575, 0.0, 0.1575, 0.04545, 0.2362, 0.8636, 0.2362, 0.8182, 0.3149, 0.9091, 0.3149, 0.8636, 0.2362, 0.7727, 0.2362, 0.8182, 0.3149, 0.8636, 0.2362, 0.8182, 0.1575, 0.7727, 0.2362, 0.0, 0.1575, 0.04545, 0.2362, 0.0, 0.1575, 0.09091, 0.1575, 0.0, 0.1575, 0.09091, 0.1575, 0.09091, 0.1575, 0.09091, 0.1575, 0.04545, 0.2362, 0.7727, 0.2362, 0.8182, 0.1575, 0.8182, 0.1575, 0.7727, 0.2362, 0.8182, 0.3149, 0.7727, 0.2362, 0.7727, 0.2362, 0.8182, 0.3149, 0.04545, 0.2362, 0.0, 0.1575, 0.0, 0.1575, 0.04545, 0.2362, 0.9545, 0.2362, 0.9091, 0.3149, 0.9091, 0.3149, 0.9545, 0.2362, 0.9091, 0.3149, 0.8182, 0.3149, 0.8182, 0.3149, 0.9091, 0.3149, 0.8182, 0.1575, 0.9091, 0.1575, 0.9091, 0.1575, 0.8182, 0.1575, 0.9545, 0.2362, 0.9091, 0.3149, 0.9091, 0.3149, 0.9545, 0.2362, 0.7727, 0.2362, 0.8182, 0.1575, 0.8182, 0.1575, 0.7727, 0.2362, 0.8182, 0.3149, 0.7727, 0.2362, 0.7727, 0.2362, 0.8182, 0.3149, 0.8182, 0.1575, 0.9091, 0.1575, 0.9091, 0.1575, 0.8182, 0.1575, 0.04545, 0.2362, 0.0, 0.1575, 0.0, 0.1575, 0.04545, 0.2362, 0.9091, 0.3149, 0.8182, 0.3149, 0.8182, 0.3149, 0.9091, 0.3149, 0.0, 0.1575, 0.04545, 0.2362, 0.9091, 0.3149, 0.8182, 0.3149, 0.7727, 0.2362, 0.8182, 0.1575, 0.0, 0.1575, 0.04545, 0.2362, 0.04545, 0.2362, 0.0, 0.1575, 0.0, 0.1575, 0.09091, 0.1575, 0.09091, 0.1575, 0.0, 0.1575, 0.09091, 0.1575, 0.04545, 0.2362, 0.04545, 0.2362, 0.09091, 0.1575, 0.04545, 0.2362, 0.0, 0.1575, 0.09091, 0.1575])
me_icosphere_008.use_remesh_fix_poles = True
me_icosphere_008.use_remesh_preserve_attributes = False
me_icosphere_008.use_mirror_vertex_groups = False
me_icosphere_008.update()
me_icosphere_017 = bpy.data.meshes.new('Icosphere.017')
me_icosphere_017.from_pydata([(-0.7226, -0.4085, -0.5583), (-0.5095, -0.4542, -0.7472), (-0.5076, -0.8114, -0.3224), (0.0, 0.07639, -0.9933), (-0.2714, -0.8284, -0.4872), (-0.4426, -0.2111, -0.8645), (-0.8448, -0.1248, -0.5082), (0.0, -0.917, -0.3741), (-0.439, -0.885, -0.06314), (0.0, -0.5209, -0.8451), (-0.8427, -0.5209, -0.03715), (-0.7215, -0.6184, -0.3087), (-0.7403, -0.9231, -0.7779), (-0.2725, -0.6184, -0.7369), (-0.1985, -0.2514, -1.033), (-0.417, -0.2681, -0.7112), (-0.6971, -0.208, -0.4631), (-0.1089, -0.7597, -0.3697), (-0.4145, -0.7373, -0.1533), (-0.1089, -0.4838, -0.6977), (-0.6957, -0.4838, -0.1352), (-0.3982, -0.3435, -0.5601), (-0.5521, -0.3196, -0.4379), (-0.2377, -0.6145, -0.388), (-0.3969, -0.5943, -0.2618), (-0.2377, -0.4671, -0.5633), (-0.5513, -0.4671, -0.2626), (-0.07396, -0.08366, -0.9115), (-0.2663, -0.2086, -0.8555), (-0.07396, -0.3433, -0.8471)], [], [(13, 4, 12), (1, 13, 12), (1, 12, 0), (6, 0, 11, 10), (5, 1, 0, 6), (10, 11, 2, 8), (7, 4, 13, 9), (8, 2, 4, 7), (9, 13, 1, 5), (12, 4, 2), (12, 2, 11), (12, 11, 0), (5, 14, 9), (3, 14, 5), (3, 9, 14), (10, 20, 16, 6), (8, 18, 20, 10), (9, 19, 15, 5), (9, 19, 17, 7), (7, 17, 18, 8), (6, 16, 15, 5), (19, 25, 23, 17), (20, 26, 22, 16), (18, 24, 26, 20), (16, 22, 21, 15), (19, 25, 21, 15), (17, 23, 24, 18), (21, 22, 26, 24, 23, 25), (5, 28, 29, 9), (5, 28, 27, 3), (3, 27, 29, 9), (29, 27, 28)])
_uv = me_icosphere_017.uv_layers.new(name='UVMap')
_uv.uv.foreach_set('vector', [0.9545, 0.2362, 0.9091, 0.3149, 0.8636, 0.2362, 0.9091, 0.1575, 0.9545, 0.2362, 0.8636, 0.2362, 0.9091, 0.1575, 0.8636, 0.2362, 0.8182, 0.1575, 0.8182, 0.1575, 0.8182, 0.1575, 0.7727, 0.2362, 0.7727, 0.2362, 0.9091, 0.1575, 0.9091, 0.1575, 0.8182, 0.1575, 0.8182, 0.1575, 0.7727, 0.2362, 0.7727, 0.2362, 0.8182, 0.3149, 0.8182, 0.3149, 0.9091, 0.3149, 0.9091, 0.3149, 0.9545, 0.2362, 0.9545, 0.2362, 0.8182, 0.3149, 0.8182, 0.3149, 0.9091, 0.3149, 0.9091, 0.3149, 0.04545, 0.2362, 0.04545, 0.2362, 0.0, 0.1575, 0.0, 0.1575, 0.8636, 0.2362, 0.9091, 0.3149, 0.8182, 0.3149, 0.8636, 0.2362, 0.8182, 0.3149, 0.7727, 0.2362, 0.8636, 0.2362, 0.7727, 0.2362, 0.8182, 0.1575, 0.0, 0.1575, 0.0, 0.1575, 0.04545, 0.2362, 0.09091, 0.1575, 0.09091, 0.1575, 0.0, 0.1575, 0.09091, 0.1575, 0.04545, 0.2362, 0.09091, 0.1575, 0.7727, 0.2362, 0.7727, 0.2362, 0.8182, 0.1575, 0.8182, 0.1575, 0.8182, 0.3149, 0.8182, 0.3149, 0.7727, 0.2362, 0.7727, 0.2362, 0.04545, 0.2362, 0.04545, 0.2362, 0.0, 0.1575, 0.0, 0.1575, 0.9545, 0.2362, 0.9545, 0.2362, 0.9091, 0.3149, 0.9091, 0.3149, 0.9091, 0.3149, 0.9091, 0.3149, 0.8182, 0.3149, 0.8182, 0.3149, 0.8182, 0.1575, 0.8182, 0.1575, 0.9091, 0.1575, 0.9091, 0.1575, 0.9545, 0.2362, 0.9545, 0.2362, 0.9091, 0.3149, 0.9091, 0.3149, 0.7727, 0.2362, 0.7727, 0.2362, 0.8182, 0.1575, 0.8182, 0.1575, 0.8182, 0.3149, 0.8182, 0.3149, 0.7727, 0.2362, 0.7727, 0.2362, 0.8182, 0.1575, 0.8182, 0.1575, 0.9091, 0.1575, 0.9091, 0.1575, 0.04545, 0.2362, 0.04545, 0.2362, 0.0, 0.1575, 0.0, 0.1575, 0.9091, 0.3149, 0.9091, 0.3149, 0.8182, 0.3149, 0.8182, 0.3149, 0.0, 0.1575, 0.8182, 0.1575, 0.7727, 0.2362, 0.8182, 0.3149, 0.9091, 0.3149, 0.04545, 0.2362, 0.0, 0.1575, 0.0, 0.1575, 0.04545, 0.2362, 0.04545, 0.2362, 0.0, 0.1575, 0.0, 0.1575, 0.09091, 0.1575, 0.09091, 0.1575, 0.09091, 0.1575, 0.09091, 0.1575, 0.04545, 0.2362, 0.04545, 0.2362, 0.04545, 0.2362, 0.09091, 0.1575, 0.0, 0.1575])
me_icosphere_017.use_remesh_fix_poles = True
me_icosphere_017.use_remesh_preserve_attributes = False
me_icosphere_017.use_mirror_vertex_groups = False
me_icosphere_017.update()

# ---- objects
ob_a = bpy.data.objects.new('A', me_icosphere_010)
ob_right_forearm = bpy.data.objects.new('Right Forearm', me_icosphere_002)
ob_body = bpy.data.objects.new('Body', me_icosphere_009)
ob_head = bpy.data.objects.new('Head', me_cube_001)
ob_right_hand_left = bpy.data.objects.new('Right Hand Left', me_icosphere_003)
ob_left_forearm = bpy.data.objects.new('Left Forearm', me_icosphere_000)
ob_left_hand_left = bpy.data.objects.new('Left Hand Left', me_icosphere_006)
ob_left_hand_mid = bpy.data.objects.new('Left Hand Mid', me_icosphere_005)
ob_right_hand_mid = bpy.data.objects.new('Right Hand Mid', me_icosphere_004)
ob_left_hand_palm = bpy.data.objects.new('Left Hand Palm', me_icosphere_016)
ob_right_hand_palm = bpy.data.objects.new('Right Hand Palm', me_icosphere_012)
ob_left_hand_right = bpy.data.objects.new('Left Hand Right', me_icosphere_007)
ob_right_hand_right = bpy.data.objects.new('Right Hand Right', me_icosphere_013)
ob_left_shoulder = bpy.data.objects.new('Left Shoulder', me_icosphere_001)
ob_right_shoulder = bpy.data.objects.new('Right Shoulder', me_icosphere_014)
ob_left_foot_1 = bpy.data.objects.new('Left Foot 1', me_icosphere_011)
ob_right_foot_1 = bpy.data.objects.new('Right Foot 1', me_icosphere_015)
ob_left_foot_2 = bpy.data.objects.new('Left Foot 2', me_icosphere_008)
ob_right_foot_2 = bpy.data.objects.new('Right Foot 2', me_icosphere_017)

# ---- transforms, parenting, visibility, modifiers, constraints
ob_a.location = (-3.615, 0.0, 0.0)
ob_a.lineart.crease_threshold = 0.0
ob_right_forearm.location = (-0.8613, 0.9042, 0.563)
ob_right_forearm.rotation_euler = (0.0, -0.0, 1.076)
ob_right_forearm.lineart.crease_threshold = 0.0
ob_body.location = (0.0, 0.0, 0.5701)
ob_body.rotation_euler = (0.9437, -0.0, 0.0)
ob_body.lineart.crease_threshold = 0.0
_m = ob_body.modifiers.new('Mirror', 'MIRROR')
ob_head.location = (0.0, 0.3389, 1.125)
ob_head.rotation_euler = (-0.2471, -0.0, 0.0)
ob_head.scale = (0.2708, 0.2708, 0.2708)
ob_head.lineart.crease_threshold = 0.0
ob_right_hand_left.location = (-0.8642, 1.662, 0.5013)
ob_right_hand_left.rotation_euler = (-1.01, 1.089, 0.9865)
ob_right_hand_left.lineart.crease_threshold = 0.0
ob_left_forearm.location = (1.04, 0.9921, 0.05308)
ob_left_forearm.rotation_euler = (-0.1569, -0.3787, -1.281)
ob_left_forearm.lineart.crease_threshold = 0.0
ob_left_hand_left.location = (1.117, 1.054, -0.2567)
ob_left_hand_left.rotation_euler = (-2.899, 4.792, 1.284)
ob_left_hand_left.lineart.crease_threshold = 0.0
ob_left_hand_mid.location = (1.117, 1.054, -0.2567)
ob_left_hand_mid.rotation_euler = (1.259, 4.712, -2.828)
ob_left_hand_mid.lineart.crease_threshold = 0.0
ob_right_hand_mid.location = (-0.8613, 1.685, 0.563)
ob_right_hand_mid.rotation_euler = (-0.8617, 0.9532, 1.114)
ob_right_hand_mid.lineart.crease_threshold = 0.0
ob_left_hand_palm.location = (1.117, 1.054, -0.2567)
ob_left_hand_palm.rotation_euler = (-2.971, 4.638, 1.334)
ob_left_hand_palm.lineart.crease_threshold = 0.0
ob_right_hand_palm.location = (-0.8613, 1.605, 0.563)
ob_right_hand_palm.rotation_euler = (-0.8617, 0.9532, 1.114)
ob_right_hand_palm.lineart.crease_threshold = 0.0
ob_left_hand_right.location = (1.117, 1.054, -0.2567)
ob_left_hand_right.rotation_euler = (0.2384, 4.811, -1.808)
ob_left_hand_right.lineart.crease_threshold = 0.0
ob_right_hand_right.location = (-0.8613, 1.742, 0.5837)
ob_right_hand_right.rotation_euler = (-0.7399, 0.7709, 1.206)
ob_right_hand_right.lineart.crease_threshold = 0.0
ob_left_shoulder.location = (0.8494, 0.6469, 0.3725)
ob_left_shoulder.rotation_euler = (0.8831, -0.2377, -0.9809)
ob_left_shoulder.lineart.crease_threshold = 0.0
ob_right_shoulder.location = (-0.8613, 0.63, 0.563)
ob_right_shoulder.rotation_euler = (0.0, -0.0, 1.076)
ob_right_shoulder.lineart.crease_threshold = 0.0
ob_left_foot_1.location = (0.714, 0.1868, -1.634)
ob_left_foot_1.rotation_euler = (-0.3274, -2.539, -0.1895)
ob_left_foot_1.lineart.crease_threshold = 0.0
ob_right_foot_1.location = (-0.8826, 0.3844, -1.636)
ob_right_foot_1.rotation_euler = (-3.578, 0.5801, -2.928)
ob_right_foot_1.lineart.crease_threshold = 0.0
ob_left_foot_2.location = (0.56, -1.175, -1.599)
ob_left_foot_2.rotation_euler = (-5.271, -2.561, -0.7365)
ob_left_foot_2.lineart.crease_threshold = 0.0
ob_right_foot_2.location = (-0.5778, -1.176, -1.524)
ob_right_foot_2.rotation_euler = (-2.254, 0.6413, -2.87)
ob_right_foot_2.lineart.crease_threshold = 0.0

# ---- collection membership
col_solid.objects.link(ob_a)
col_finished.objects.link(ob_right_forearm)
col_finished.objects.link(ob_body)
col_finished.objects.link(ob_head)
col_finished.objects.link(ob_right_hand_left)
col_finished.objects.link(ob_left_forearm)
col_finished.objects.link(ob_left_hand_left)
col_finished.objects.link(ob_left_hand_mid)
col_finished.objects.link(ob_right_hand_mid)
col_finished.objects.link(ob_left_hand_palm)
col_finished.objects.link(ob_right_hand_palm)
col_finished.objects.link(ob_left_hand_right)
col_finished.objects.link(ob_right_hand_right)
col_finished.objects.link(ob_left_shoulder)
col_finished.objects.link(ob_right_shoulder)
col_finished.objects.link(ob_left_foot_1)
col_finished.objects.link(ob_right_foot_1)
col_finished.objects.link(ob_left_foot_2)
col_finished.objects.link(ob_right_foot_2)

# ---- scene / render settings (as saved in the file)
scene.frame_start = 1; scene.frame_end = 250; scene.frame_set(51)
scene.render.engine = 'BLENDER_EEVEE_NEXT'
scene.cycles.use_denoising = False
scene.cycles.samples = 128
scene.cycles.sampling_pattern = 'TABULATED_SOBOL'
scene.cycles.use_adaptive_sampling = False
scene.cycles.use_light_tree = False
scene.view_settings.view_transform = 'Filmic'
bpy.context.view_layer.update()

# ---- added for rendering (the .blend has no active camera and no usable light): camera, sun
cam_auto = bpy.data.cameras.new('AutoCamera')
cam_auto.lens = 50.0
cam_auto.sensor_width = 36.0
cam_auto.clip_end = 1000.0
ob_auto_camera = bpy.data.objects.new('AutoCamera', cam_auto)
scene.collection.objects.link(ob_auto_camera)
ob_auto_camera.location = (7.22266, -10.001, 6.89857)
ob_auto_camera.rotation_euler = (1.09748, -7.21219e-08, 0.694738)
scene.camera = ob_auto_camera
light_auto_sun = bpy.data.lights.new('AutoSun', 'SUN')
light_auto_sun.energy = 3.0
light_auto_sun.angle = 0.0523599
ob_auto_sun = bpy.data.objects.new('AutoSun', light_auto_sun)
scene.collection.objects.link(ob_auto_sun)
ob_auto_sun.rotation_euler = (0.872665, 0.174533, 0.523599)
bpy.context.view_layer.update()
